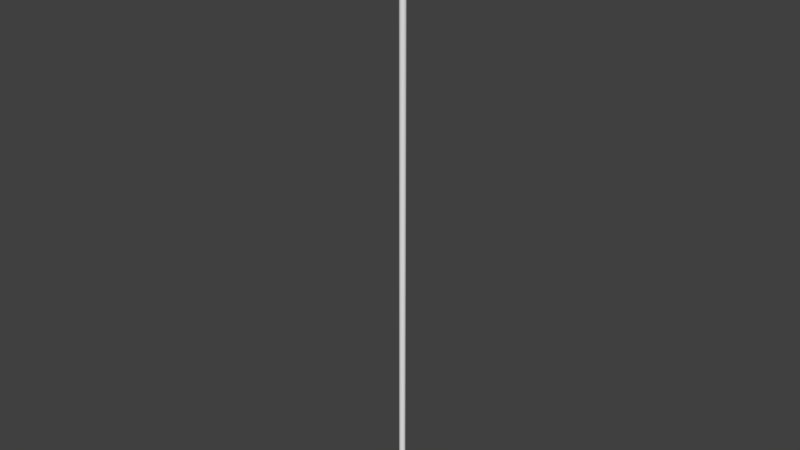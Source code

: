 # Source: Pipe_and_Valve.blend  (saved by Blender 2.78.0; exported with 4.5.12 LTS)
import bpy
from mathutils import Matrix  # noqa: F401  (used for matrix-valued properties, if any)

bpy.ops.wm.read_factory_settings(use_empty=True)
scene = bpy.context.scene
scene.name = 'Scene'

# ---- collections
col_collection_1 = bpy.data.collections.new('Collection 1'); scene.collection.children.link(col_collection_1)

# ---- materials (node trees are filled in below, after node groups)
mat_steel = bpy.data.materials.new('Steel')
mat_steel.alpha_threshold = 0.0
mat_steel.use_transparent_shadow = False
mat_steel.roughness = 0.5
mat_blue_valve = bpy.data.materials.new('Blue Valve')
mat_blue_valve.alpha_threshold = 0.0
mat_blue_valve.use_transparent_shadow = False
mat_blue_valve.diffuse_color = (0.0, 0.03283, 0.3844, 1.0)
mat_blue_valve.roughness = 0.5

# ---- material node trees

# ---- world
world_world = bpy.data.worlds.new('World'); scene.world = world_world
world_world.color = (0.05088, 0.05088, 0.05088)
world_world.use_sun_shadow = False
world_world.sun_shadow_jitter_overblur = 0.0
world_world.cycles.sampling_method = 'MANUAL'

# ---- meshes
me_cylinder_005 = bpy.data.meshes.new('Cylinder.005')
me_cylinder_005.from_pydata([(0.0, 1.0, -1.0), (0.0, 1.0, 1.0), (0.1951, 0.9808, -1.0), (0.1951, 0.9808, 1.0), (0.3827, 0.9239, -1.0), (0.3827, 0.9239, 1.0), (0.5556, 0.8315, -1.0), (0.5556, 0.8315, 1.0), (0.7071, 0.7071, -1.0), (0.7071, 0.7071, 1.0), (0.8315, 0.5556, -1.0), (0.8315, 0.5556, 1.0), (0.9239, 0.3827, -1.0), (0.9239, 0.3827, 1.0), (0.9808, 0.1951, -1.0), (0.9808, 0.1951, 1.0), (1.0, 7.55e-08, -1.0), (1.0, 7.55e-08, 1.0), (0.9808, -0.1951, -1.0), (0.9808, -0.1951, 1.0), (0.9239, -0.3827, -1.0), (0.9239, -0.3827, 1.0), (0.8315, -0.5556, -1.0), (0.8315, -0.5556, 1.0), (0.7071, -0.7071, -1.0), (0.7071, -0.7071, 1.0), (0.5556, -0.8315, -1.0), (0.5556, -0.8315, 1.0), (0.3827, -0.9239, -1.0), (0.3827, -0.9239, 1.0), (0.1951, -0.9808, -1.0), (0.1951, -0.9808, 1.0), (-3.258e-07, -1.0, -1.0), (-3.258e-07, -1.0, 1.0), (-0.1951, -0.9808, -1.0), (-0.1951, -0.9808, 1.0), (-0.3827, -0.9239, -1.0), (-0.3827, -0.9239, 1.0), (-0.5556, -0.8315, -1.0), (-0.5556, -0.8315, 1.0), (-0.7071, -0.7071, -1.0), (-0.7071, -0.7071, 1.0), (-0.8315, -0.5556, -1.0), (-0.8315, -0.5556, 1.0), (-0.9239, -0.3827, -1.0), (-0.9239, -0.3827, 1.0), (-0.9808, -0.1951, -1.0), (-0.9808, -0.1951, 1.0), (-1.0, 9.656e-07, -1.0), (-1.0, 9.656e-07, 1.0), (-0.9808, 0.1951, -1.0), (-0.9808, 0.1951, 1.0), (-0.9239, 0.3827, -1.0), (-0.9239, 0.3827, 1.0), (-0.8315, 0.5556, -1.0), (-0.8315, 0.5556, 1.0), (-0.7071, 0.7071, -1.0), (-0.7071, 0.7071, 1.0), (-0.5556, 0.8315, -1.0), (-0.5556, 0.8315, 1.0), (-0.3827, 0.9239, -1.0), (-0.3827, 0.9239, 1.0), (-0.1951, 0.9808, -1.0), (-0.1951, 0.9808, 1.0), (0.0, 1.0, -1.0), (0.1951, 0.9808, -1.0), (0.1951, 0.9808, 1.0), (0.0, 1.0, 1.0), (0.3827, 0.9239, -1.0), (0.3827, 0.9239, 1.0), (0.5556, 0.8315, -1.0), (0.5556, 0.8315, 1.0), (0.7071, 0.7071, -1.0), (0.7071, 0.7071, 1.0), (0.8315, 0.5556, -1.0), (0.8315, 0.5556, 1.0), (0.9239, 0.3827, -1.0), (0.9239, 0.3827, 1.0), (0.9808, 0.1951, -1.0), (0.9808, 0.1951, 1.0), (1.0, 7.55e-08, -1.0), (1.0, 7.55e-08, 1.0), (0.9808, -0.1951, -1.0), (0.9808, -0.1951, 1.0), (0.9239, -0.3827, -1.0), (0.9239, -0.3827, 1.0), (0.8315, -0.5556, -1.0), (0.8315, -0.5556, 1.0), (0.7071, -0.7071, -1.0), (0.7071, -0.7071, 1.0), (0.5556, -0.8315, -1.0), (0.5556, -0.8315, 1.0), (0.3827, -0.9239, -1.0), (0.3827, -0.9239, 1.0), (0.1951, -0.9808, -1.0), (0.1951, -0.9808, 1.0), (-3.258e-07, -1.0, -1.0), (-3.258e-07, -1.0, 1.0), (-0.1951, -0.9808, -1.0), (-0.1951, -0.9808, 1.0), (-0.3827, -0.9239, -1.0), (-0.3827, -0.9239, 1.0), (-0.5556, -0.8315, -1.0), (-0.5556, -0.8315, 1.0), (-0.7071, -0.7071, -1.0), (-0.7071, -0.7071, 1.0), (-0.8315, -0.5556, -1.0), (-0.8315, -0.5556, 1.0), (-0.9239, -0.3827, -1.0), (-0.9239, -0.3827, 1.0), (-0.9808, -0.1951, -1.0), (-0.9808, -0.1951, 1.0), (-1.0, 9.656e-07, -1.0), (-1.0, 9.656e-07, 1.0), (-0.9808, 0.1951, -1.0), (-0.9808, 0.1951, 1.0), (-0.9239, 0.3827, -1.0), (-0.9239, 0.3827, 1.0), (-0.8315, 0.5556, -1.0), (-0.8315, 0.5556, 1.0), (-0.7071, 0.7071, -1.0), (-0.7071, 0.7071, 1.0), (-0.5556, 0.8315, -1.0), (-0.5556, 0.8315, 1.0), (-0.3827, 0.9239, -1.0), (-0.3827, 0.9239, 1.0), (-0.1951, 0.9808, -1.0), (-0.1951, 0.9808, 1.0)], [], [(64, 67, 66, 65), (65, 66, 69, 68), (68, 69, 71, 70), (70, 71, 73, 72), (72, 73, 75, 74), (74, 75, 77, 76), (76, 77, 79, 78), (78, 79, 81, 80), (80, 81, 83, 82), (82, 83, 85, 84), (84, 85, 87, 86), (86, 87, 89, 88), (88, 89, 91, 90), (90, 91, 93, 92), (92, 93, 95, 94), (94, 95, 97, 96), (96, 97, 99, 98), (98, 99, 101, 100), (100, 101, 103, 102), (102, 103, 105, 104), (104, 105, 107, 106), (106, 107, 109, 108), (108, 109, 111, 110), (110, 111, 113, 112), (112, 113, 115, 114), (114, 115, 117, 116), (116, 117, 119, 118), (118, 119, 121, 120), (120, 121, 123, 122), (122, 123, 125, 124), (3, 1, 127, 61, 59, 57, 55, 53, 51, 49, 47, 45, 43, 41, 39, 37, 35, 33, 31, 29, 27, 25, 23, 21, 19, 17, 15, 13, 11, 9, 7, 5), (124, 125, 63, 126), (126, 63, 67, 64), (0, 2, 4, 6, 8, 10, 12, 14, 16, 18, 20, 22, 24, 26, 28, 30, 32, 34, 36, 38, 40, 42, 44, 46, 48, 50, 52, 54, 56, 58, 60, 62)])
me_cylinder_005.polygons.foreach_set('use_smooth', [True] * 34)
me_cylinder_005.materials.append(mat_steel)
me_cylinder_005.use_remesh_preserve_volume = False
me_cylinder_005.use_remesh_preserve_attributes = False
me_cylinder_005.use_mirror_vertex_groups = False
me_cylinder_005.update()
me_cylinder = bpy.data.meshes.new('Cylinder')
me_cylinder.from_pydata([(0.0, 1.0, -1.0), (0.0, 1.0, 1.0), (0.1951, 0.9808, -1.0), (0.1951, 0.9808, 1.0), (0.3827, 0.9239, -1.0), (0.3827, 0.9239, 1.0), (0.5556, 0.8315, -1.0), (0.5556, 0.8315, 1.0), (0.7071, 0.7071, -1.0), (0.7071, 0.7071, 1.0), (0.8315, 0.5556, -1.0), (0.8315, 0.5556, 1.0), (0.9239, 0.3827, -1.0), (0.9239, 0.3827, 1.0), (0.9808, 0.1951, -1.0), (0.9808, 0.1951, 1.0), (1.0, 7.55e-08, -1.0), (1.0, 7.55e-08, 1.0), (0.9808, -0.1951, -1.0), (0.9808, -0.1951, 1.0), (0.9239, -0.3827, -1.0), (0.9239, -0.3827, 1.0), (0.8315, -0.5556, -1.0), (0.8315, -0.5556, 1.0), (0.7071, -0.7071, -1.0), (0.7071, -0.7071, 1.0), (0.5556, -0.8315, -1.0), (0.5556, -0.8315, 1.0), (0.3827, -0.9239, -1.0), (0.3827, -0.9239, 1.0), (0.1951, -0.9808, -1.0), (0.1951, -0.9808, 1.0), (-3.258e-07, -1.0, -1.0), (-3.258e-07, -1.0, 1.0), (-0.1951, -0.9808, -1.0), (-0.1951, -0.9808, 1.0), (-0.3827, -0.9239, -1.0), (-0.3827, -0.9239, 1.0), (-0.5556, -0.8315, -1.0), (-0.5556, -0.8315, 1.0), (-0.7071, -0.7071, -1.0), (-0.7071, -0.7071, 1.0), (-0.8315, -0.5556, -1.0), (-0.8315, -0.5556, 1.0), (-0.9239, -0.3827, -1.0), (-0.9239, -0.3827, 1.0), (-0.9808, -0.1951, -1.0), (-0.9808, -0.1951, 1.0), (-1.0, 9.656e-07, -1.0), (-1.0, 9.656e-07, 1.0), (-0.9808, 0.1951, -1.0), (-0.9808, 0.1951, 1.0), (-0.9239, 0.3827, -1.0), (-0.9239, 0.3827, 1.0), (-0.8315, 0.5556, -1.0), (-0.8315, 0.5556, 1.0), (-0.7071, 0.7071, -1.0), (-0.7071, 0.7071, 1.0), (-0.5556, 0.8315, -1.0), (-0.5556, 0.8315, 1.0), (-0.3827, 0.9239, -1.0), (-0.3827, 0.9239, 1.0), (-0.1951, 0.9808, -1.0), (-0.1951, 0.9808, 1.0), (-7.018, 0.0, 3.145e-14), (-6.925, 1.129e-09, -0.5667), (-6.673, -2.809e-10, -0.9766), (-6.332, 0.0, -1.12), (-5.997, 0.0, -0.9625), (-5.755, 0.0, -0.5527), (-5.667, 0.0, 2.507e-14), (-5.755, 0.0, 0.5527), (-5.997, -5.558e-10, 0.9625), (-6.332, 0.0, 1.12), (-6.673, 0.0, 0.9766), (-6.925, 1.129e-09, 0.5667), (-6.958, -0.916, 3.118e-14), (-6.866, -0.9039, -0.5667), (-6.616, -0.871, -0.9766), (-6.278, -0.8265, -1.12), (-5.946, -0.7828, -0.9625), (-5.705, -0.7511, -0.5527), (-5.618, -0.7396, 2.486e-14), (-5.705, -0.7511, 0.5527), (-5.946, -0.7828, 0.9625), (-6.278, -0.8265, 1.12), (-6.616, -0.871, 0.9766), (-6.866, -0.9039, 0.5667), (-6.779, -1.816, 3.038e-14), (-6.689, -1.792, -0.5667), (-6.445, -1.727, -0.9766), (-6.117, -1.639, -1.12), (-5.793, -1.552, -0.9625), (-5.558, -1.489, -0.5527), (-5.473, -1.467, 2.421e-14), (-5.558, -1.489, 0.5527), (-5.793, -1.552, 0.9625), (-6.117, -1.639, 1.12), (-6.445, -1.727, 0.9766), (-6.689, -1.792, 0.5667), (-6.484, -2.686, 2.906e-14), (-6.398, -2.65, -0.5667), (-6.165, -2.554, -0.9766), (-5.85, -2.423, -1.12), (-5.54, -2.295, -0.9625), (-5.317, -2.202, -0.5527), (-5.235, -2.168, 2.314e-14), (-5.317, -2.202, 0.5527), (-5.54, -2.295, 0.9625), (-5.85, -2.423, 1.12), (-6.165, -2.554, 0.9766), (-6.398, -2.65, 0.5667), (-6.078, -3.509, 2.724e-14), (-5.997, -3.462, -0.5667), (-5.779, -3.336, -0.9766), (-5.484, -3.166, -1.12), (-5.193, -2.998, -0.9625), (-4.984, -2.877, -0.5527), (-4.907, -2.833, 2.167e-14), (-4.984, -2.877, 0.5527), (-5.193, -2.998, 0.9625), (-5.484, -3.166, 1.12), (-5.779, -3.336, 0.9766), (-5.997, -3.462, 0.5667), (-5.568, -4.272, 2.495e-14), (-5.494, -4.216, -0.5667), (-5.294, -4.062, -0.9766), (-5.024, -3.855, -1.12), (-4.758, -3.651, -0.9625), (-4.565, -3.503, -0.5527), (-4.496, -3.45, 1.982e-14), (-4.565, -3.503, 0.5527), (-4.758, -3.651, 0.9625), (-5.024, -3.855, 1.12), (-5.294, -4.062, 0.9766), (-5.494, -4.216, 0.5667), (-4.962, -4.962, 2.224e-14), (-4.897, -4.897, -0.5667), (-4.718, -4.718, -0.9766), (-4.478, -4.478, -1.12), (-4.24, -4.24, -0.9625), (-4.069, -4.069, -0.5527), (-4.007, -4.007, 1.763e-14), (-4.069, -4.069, 0.5527), (-4.24, -4.24, 0.9625), (-4.478, -4.478, 1.12), (-4.718, -4.718, 0.9766), (-4.897, -4.897, 0.5667), (-4.272, -5.568, 1.915e-14), (-4.216, -5.494, -0.5667), (-4.062, -5.294, -0.9766), (-3.855, -5.024, -1.12), (-3.651, -4.758, -0.9625), (-3.503, -4.565, -0.5527), (-3.45, -4.496, 1.514e-14), (-3.503, -4.565, 0.5527), (-3.651, -4.758, 0.9625), (-3.855, -5.024, 1.12), (-4.062, -5.294, 0.9766), (-4.216, -5.494, 0.5667), (-3.509, -6.078, 1.572e-14), (-3.462, -5.997, -0.5667), (-3.336, -5.779, -0.9766), (-3.166, -5.484, -1.12), (-2.998, -5.193, -0.9625), (-2.877, -4.984, -0.5527), (-2.833, -4.907, 1.238e-14), (-2.877, -4.984, 0.5527), (-2.998, -5.193, 0.9625), (-3.166, -5.484, 1.12), (-3.336, -5.779, 0.9766), (-3.462, -5.997, 0.5667), (-2.686, -6.484, 1.204e-14), (-2.65, -6.398, -0.5667), (-2.554, -6.165, -0.9766), (-2.423, -5.85, -1.12), (-2.295, -5.54, -0.9625), (-2.202, -5.317, -0.5527), (-2.169, -5.235, 9.396e-15), (-2.202, -5.317, 0.5527), (-2.295, -5.54, 0.9625), (-2.423, -5.85, 1.12), (-2.554, -6.165, 0.9766), (-2.65, -6.398, 0.5667), (-1.816, -6.779, 8.14e-15), (-1.792, -6.689, -0.5667), (-1.727, -6.445, -0.9766), (-1.639, -6.117, -1.12), (-1.552, -5.793, -0.9625), (-1.489, -5.558, -0.5527), (-1.467, -5.473, 6.251e-15), (-1.489, -5.558, 0.5527), (-1.552, -5.793, 0.9625), (-1.639, -6.117, 1.12), (-1.727, -6.445, 0.9766), (-1.792, -6.689, 0.5667), (-0.916, -6.958, 4.105e-15), (-0.9039, -6.866, -0.5667), (-0.871, -6.616, -0.9766), (-0.8265, -6.278, -1.12), (-0.7828, -5.946, -0.9625), (-0.7511, -5.705, -0.5527), (-0.7396, -5.618, 2.993e-15), (-0.7511, -5.705, 0.5527), (-0.7828, -5.946, 0.9625), (-0.8265, -6.278, 1.12), (-0.871, -6.616, 0.9766), (-0.9039, -6.866, 0.5667), (-4.504e-07, -7.018, 2.019e-21), (-7.786e-07, -6.925, -0.5667), (-7.56e-07, -6.673, -0.9766), (-5.408e-07, -6.332, -1.12), (-5.626e-07, -5.997, -0.9625), (-3.78e-07, -5.755, -0.5527), (-5.493e-07, -5.667, -3.218e-16), (-3.78e-07, -5.755, 0.5527), (-5.629e-07, -5.997, 0.9625), (-5.408e-07, -6.332, 1.12), (-7.56e-07, -6.673, 0.9766), (-7.786e-07, -6.925, 0.5667), (0.916, -6.958, -4.105e-15), (0.9039, -6.866, -0.5667), (0.871, -6.616, -0.9766), (0.8265, -6.278, -1.12), (0.7828, -5.946, -0.9625), (0.7511, -5.705, -0.5527), (0.7396, -5.618, -3.636e-15), (0.7511, -5.705, 0.5527), (0.7828, -5.946, 0.9625), (0.8265, -6.278, 1.12), (0.871, -6.616, 0.9766), (0.9039, -6.866, 0.5667), (1.816, -6.779, -8.14e-15), (1.792, -6.689, -0.5667), (1.727, -6.445, -0.9766), (1.639, -6.117, -1.12), (1.552, -5.793, -0.9625), (1.489, -5.558, -0.5527), (1.467, -5.473, -6.894e-15), (1.489, -5.558, 0.5527), (1.552, -5.793, 0.9625), (1.639, -6.117, 1.12), (1.727, -6.445, 0.9766), (1.792, -6.689, 0.5667), (2.686, -6.484, -1.204e-14), (2.65, -6.398, -0.5667), (2.554, -6.165, -0.9766), (2.423, -5.85, -1.12), (2.295, -5.54, -0.9625), (2.202, -5.317, -0.5527), (2.169, -5.235, -1.004e-14), (2.202, -5.317, 0.5527), (2.295, -5.54, 0.9625), (2.423, -5.85, 1.12), (2.554, -6.165, 0.9766), (2.65, -6.398, 0.5667), (3.509, -6.078, -1.572e-14), (3.462, -5.997, -0.5667), (3.336, -5.779, -0.9766), (3.166, -5.484, -1.12), (2.998, -5.193, -0.9625), (2.877, -4.984, -0.5527), (2.833, -4.907, -1.302e-14), (2.877, -4.984, 0.5527), (2.998, -5.193, 0.9625), (3.166, -5.484, 1.12), (3.336, -5.779, 0.9766), (3.462, -5.997, 0.5667), (4.272, -5.568, -1.915e-14), (4.216, -5.494, -0.5667), (4.062, -5.294, -0.9766), (3.855, -5.024, -1.12), (3.651, -4.758, -0.9625), (3.503, -4.565, -0.5527), (3.45, -4.496, -1.578e-14), (3.503, -4.565, 0.5527), (3.651, -4.758, 0.9625), (3.855, -5.024, 1.12), (4.062, -5.294, 0.9766), (4.216, -5.494, 0.5667), (4.962, -4.962, -2.224e-14), (4.897, -4.897, -0.5667), (4.718, -4.718, -0.9766), (4.478, -4.478, -1.12), (4.24, -4.24, -0.9625), (4.069, -4.069, -0.5527), (4.007, -4.007, -1.828e-14), (4.069, -4.069, 0.5527), (4.24, -4.24, 0.9625), (4.478, -4.478, 1.12), (4.718, -4.718, 0.9766), (4.897, -4.897, 0.5667), (5.568, -4.272, -2.495e-14), (5.494, -4.216, -0.5667), (5.294, -4.062, -0.9766), (5.024, -3.855, -1.12), (4.758, -3.651, -0.9625), (4.565, -3.503, -0.5527), (4.496, -3.45, -2.047e-14), (4.565, -3.503, 0.5527), (4.758, -3.651, 0.9625), (5.024, -3.855, 1.12), (5.294, -4.062, 0.9766), (5.494, -4.216, 0.5667), (6.078, -3.509, -2.724e-14), (5.997, -3.462, -0.5667), (5.779, -3.336, -0.9766), (5.484, -3.166, -1.12), (5.193, -2.998, -0.9625), (4.984, -2.877, -0.5527), (4.907, -2.833, -2.231e-14), (4.984, -2.877, 0.5527), (5.193, -2.998, 0.9625), (5.484, -3.166, 1.12), (5.779, -3.336, 0.9766), (5.997, -3.462, 0.5667), (6.484, -2.686, -2.906e-14), (6.398, -2.65, -0.5667), (6.165, -2.554, -0.9766), (5.85, -2.423, -1.12), (5.54, -2.295, -0.9625), (5.317, -2.202, -0.5527), (5.235, -2.168, -2.378e-14), (5.317, -2.202, 0.5527), (5.54, -2.295, 0.9625), (5.85, -2.423, 1.12), (6.165, -2.554, 0.9766), (6.398, -2.65, 0.5667), (6.779, -1.816, -3.038e-14), (6.689, -1.792, -0.5667), (6.445, -1.727, -0.9766), (6.117, -1.639, -1.12), (5.793, -1.552, -0.9625), (5.558, -1.489, -0.5527), (5.473, -1.467, -2.485e-14), (5.558, -1.489, 0.5527), (5.793, -1.552, 0.9625), (6.117, -1.639, 1.12), (6.445, -1.727, 0.9766), (6.689, -1.792, 0.5667), (6.958, -0.916, -3.118e-14), (6.866, -0.9039, -0.5667), (6.616, -0.871, -0.9766), (6.278, -0.8265, -1.12), (5.946, -0.7828, -0.9625), (5.705, -0.7511, -0.5527), (5.618, -0.7396, -2.55e-14), (5.705, -0.7511, 0.5527), (5.946, -0.7828, 0.9625), (6.278, -0.8265, 1.12), (6.616, -0.871, 0.9766), (6.866, -0.9039, 0.5667), (7.018, -6.546e-07, -3.145e-14), (6.925, -6.395e-07, -0.5667), (6.673, -6.03e-07, -0.9766), (6.332, -5.542e-07, -1.12), (5.997, -5.052e-07, -0.9625), (5.755, -4.654e-07, -0.5527), (5.667, -4.557e-07, -2.572e-14), (5.755, -4.654e-07, 0.5527), (5.997, -5.052e-07, 0.9625), (6.332, -5.542e-07, 1.12), (6.673, -6.035e-07, 0.9766), (6.925, -6.395e-07, 0.5667), (6.958, 0.916, -3.118e-14), (6.866, 0.9039, -0.5667), (6.616, 0.871, -0.9766), (6.278, 0.8265, -1.12), (5.946, 0.7828, -0.9625), (5.705, 0.7511, -0.5527), (5.618, 0.7396, -2.55e-14), (5.705, 0.7511, 0.5527), (5.946, 0.7828, 0.9625), (6.278, 0.8265, 1.12), (6.616, 0.871, 0.9766), (6.866, 0.9039, 0.5667), (6.779, 1.816, -3.038e-14), (6.689, 1.792, -0.5667), (6.445, 1.727, -0.9766), (6.117, 1.639, -1.12), (5.793, 1.552, -0.9625), (5.558, 1.489, -0.5527), (5.473, 1.467, -2.485e-14), (5.558, 1.489, 0.5527), (5.793, 1.552, 0.9625), (6.117, 1.639, 1.12), (6.445, 1.727, 0.9766), (6.689, 1.792, 0.5667), (6.484, 2.686, -2.906e-14), (6.398, 2.65, -0.5667), (6.165, 2.554, -0.9766), (5.85, 2.423, -1.12), (5.54, 2.295, -0.9625), (5.317, 2.202, -0.5527), (5.235, 2.168, -2.378e-14), (5.317, 2.202, 0.5527), (5.54, 2.295, 0.9625), (5.85, 2.423, 1.12), (6.165, 2.554, 0.9766), (6.398, 2.65, 0.5667), (6.078, 3.509, -2.724e-14), (5.997, 3.462, -0.5667), (5.779, 3.336, -0.9766), (5.484, 3.166, -1.12), (5.193, 2.998, -0.9625), (4.984, 2.877, -0.5527), (4.907, 2.833, -2.231e-14), (4.984, 2.877, 0.5527), (5.193, 2.998, 0.9625), (5.484, 3.166, 1.12), (5.779, 3.336, 0.9766), (5.997, 3.462, 0.5667), (5.568, 4.272, -2.495e-14), (5.494, 4.216, -0.5667), (5.294, 4.062, -0.9766), (5.024, 3.855, -1.12), (4.758, 3.651, -0.9625), (4.565, 3.503, -0.5527), (4.496, 3.45, -2.047e-14), (4.565, 3.503, 0.5527), (4.758, 3.651, 0.9625), (5.024, 3.855, 1.12), (5.294, 4.062, 0.9766), (5.494, 4.216, 0.5667), (4.962, 4.962, -2.224e-14), (4.897, 4.897, -0.5667), (4.718, 4.718, -0.9766), (4.478, 4.478, -1.12), (4.24, 4.24, -0.9625), (4.069, 4.069, -0.5527), (4.007, 4.007, -1.828e-14), (4.069, 4.069, 0.5527), (4.24, 4.24, 0.9625), (4.478, 4.478, 1.12), (4.718, 4.718, 0.9766), (4.897, 4.897, 0.5667), (4.272, 5.568, -1.915e-14), (4.216, 5.494, -0.5667), (4.062, 5.294, -0.9766), (3.855, 5.024, -1.12), (3.651, 4.758, -0.9625), (3.503, 4.565, -0.5527), (3.45, 4.496, -1.578e-14), (3.503, 4.565, 0.5527), (3.651, 4.758, 0.9625), (3.855, 5.024, 1.12), (4.062, 5.294, 0.9766), (4.216, 5.494, 0.5667), (3.509, 6.078, -1.572e-14), (3.462, 5.997, -0.5667), (3.336, 5.779, -0.9766), (3.166, 5.484, -1.12), (2.998, 5.193, -0.9625), (2.877, 4.984, -0.5527), (2.833, 4.907, -1.302e-14), (2.877, 4.984, 0.5527), (2.998, 5.193, 0.9625), (3.166, 5.484, 1.12), (3.336, 5.779, 0.9766), (3.462, 5.997, 0.5667), (2.686, 6.484, -1.204e-14), (2.65, 6.398, -0.5667), (2.554, 6.165, -0.9766), (2.423, 5.85, -1.12), (2.295, 5.54, -0.9625), (2.202, 5.317, -0.5527), (2.169, 5.235, -1.004e-14), (2.202, 5.317, 0.5527), (2.295, 5.54, 0.9625), (2.423, 5.85, 1.12), (2.554, 6.165, 0.9766), (2.65, 6.398, 0.5667), (1.816, 6.779, -8.14e-15), (1.792, 6.689, -0.5667), (1.727, 6.445, -0.9766), (1.639, 6.117, -1.12), (1.552, 5.793, -0.9625), (1.489, 5.558, -0.5527), (1.467, 5.473, -6.894e-15), (1.489, 5.558, 0.5527), (1.552, 5.793, 0.9625), (1.639, 6.117, 1.12), (1.727, 6.445, 0.9766), (1.792, 6.689, 0.5667), (0.916, 6.958, -4.105e-15), (0.9039, 6.866, -0.5667), (0.871, 6.616, -0.9766), (0.8265, 6.278, -1.12), (0.7828, 5.946, -0.9625), (0.7511, 5.705, -0.5527), (0.7396, 5.618, -3.636e-15), (0.7511, 5.705, 0.5527), (0.7828, 5.946, 0.9625), (0.8265, 6.278, 1.12), (0.871, 6.616, 0.9766), (0.9039, 6.866, 0.5667), (-6.79e-07, 7.018, 3.043e-21), (-1.06e-06, 6.925, -0.5667), (-9.946e-07, 6.673, -0.9766), (-5.941e-07, 6.332, -1.12), (-4.281e-07, 5.997, -0.9625), (-3.774e-08, 5.755, -0.5527), (-1.086e-07, 5.667, -3.218e-16), (-3.774e-08, 5.755, 0.5527), (-4.278e-07, 5.997, 0.9625), (-5.941e-07, 6.332, 1.12), (-9.943e-07, 6.673, 0.9766), (-1.06e-06, 6.925, 0.5667), (-0.916, 6.958, 4.105e-15), (-0.9039, 6.866, -0.5667), (-0.871, 6.616, -0.9766), (-0.8265, 6.278, -1.12), (-0.7828, 5.946, -0.9625), (-0.7511, 5.705, -0.5527), (-0.7396, 5.618, 2.993e-15), (-0.7511, 5.705, 0.5527), (-0.7828, 5.946, 0.9625), (-0.8265, 6.278, 1.12), (-0.871, 6.616, 0.9766), (-0.9039, 6.866, 0.5667), (-1.816, 6.779, 8.14e-15), (-1.792, 6.689, -0.5667), (-1.727, 6.445, -0.9766), (-1.639, 6.117, -1.12), (-1.552, 5.793, -0.9625), (-1.489, 5.558, -0.5527), (-1.467, 5.473, 6.251e-15), (-1.489, 5.558, 0.5527), (-1.552, 5.793, 0.9625), (-1.639, 6.117, 1.12), (-1.727, 6.445, 0.9766), (-1.792, 6.689, 0.5667), (-2.686, 6.484, 1.204e-14), (-2.65, 6.398, -0.5667), (-2.554, 6.165, -0.9766), (-2.423, 5.85, -1.12), (-2.295, 5.54, -0.9625), (-2.202, 5.317, -0.5527), (-2.169, 5.235, 9.396e-15), (-2.202, 5.317, 0.5527), (-2.295, 5.54, 0.9625), (-2.423, 5.85, 1.12), (-2.554, 6.165, 0.9766), (-2.65, 6.398, 0.5667), (-3.509, 6.078, 1.572e-14), (-3.462, 5.997, -0.5667), (-3.336, 5.779, -0.9766), (-3.166, 5.484, -1.12), (-2.998, 5.193, -0.9625), (-2.877, 4.984, -0.5527), (-2.833, 4.907, 1.238e-14), (-2.877, 4.984, 0.5527), (-2.998, 5.193, 0.9625), (-3.166, 5.484, 1.12), (-3.336, 5.779, 0.9766), (-3.462, 5.997, 0.5667), (-4.272, 5.568, 1.915e-14), (-4.216, 5.494, -0.5667), (-4.062, 5.294, -0.9766), (-3.855, 5.024, -1.12), (-3.651, 4.758, -0.9625), (-3.503, 4.565, -0.5527), (-3.45, 4.496, 1.514e-14), (-3.503, 4.565, 0.5527), (-3.651, 4.758, 0.9625), (-3.855, 5.024, 1.12), (-4.062, 5.294, 0.9766), (-4.216, 5.494, 0.5667), (-4.962, 4.962, 2.224e-14), (-4.897, 4.897, -0.5667), (-4.718, 4.718, -0.9766), (-4.478, 4.478, -1.12), (-4.24, 4.24, -0.9625), (-4.069, 4.069, -0.5527), (-4.007, 4.007, 1.763e-14), (-4.069, 4.069, 0.5527), (-4.24, 4.24, 0.9625), (-4.478, 4.478, 1.12), (-4.718, 4.718, 0.9766), (-4.897, 4.897, 0.5667), (-5.568, 4.272, 2.495e-14), (-5.494, 4.216, -0.5667), (-5.294, 4.062, -0.9766), (-5.024, 3.855, -1.12), (-4.758, 3.651, -0.9625), (-4.565, 3.503, -0.5527), (-4.496, 3.45, 1.982e-14), (-4.565, 3.503, 0.5527), (-4.758, 3.651, 0.9625), (-5.024, 3.855, 1.12), (-5.294, 4.062, 0.9766), (-5.494, 4.216, 0.5667), (-6.078, 3.509, 2.724e-14), (-5.997, 3.462, -0.5667), (-5.779, 3.336, -0.9766), (-5.484, 3.166, -1.12), (-5.193, 2.998, -0.9625), (-4.984, 2.877, -0.5527), (-4.907, 2.833, 2.167e-14), (-4.984, 2.877, 0.5527), (-5.193, 2.998, 0.9625), (-5.484, 3.166, 1.12), (-5.779, 3.336, 0.9766), (-5.997, 3.462, 0.5667), (-6.484, 2.686, 2.906e-14), (-6.398, 2.65, -0.5667), (-6.165, 2.554, -0.9766), (-5.85, 2.423, -1.12), (-5.54, 2.295, -0.9625), (-5.317, 2.202, -0.5527), (-5.235, 2.169, 2.314e-14), (-5.317, 2.202, 0.5527), (-5.54, 2.295, 0.9625), (-5.85, 2.423, 1.12), (-6.165, 2.554, 0.9766), (-6.398, 2.65, 0.5667), (-6.779, 1.816, 3.038e-14), (-6.689, 1.792, -0.5667), (-6.445, 1.727, -0.9766), (-6.117, 1.639, -1.12), (-5.793, 1.552, -0.9625), (-5.558, 1.489, -0.5527), (-5.473, 1.467, 2.421e-14), (-5.558, 1.489, 0.5527), (-5.793, 1.552, 0.9625), (-6.117, 1.639, 1.12), (-6.445, 1.727, 0.9766), (-6.689, 1.792, 0.5667), (-6.958, 0.916, 3.118e-14), (-6.866, 0.9039, -0.5667), (-6.616, 0.871, -0.9766), (-6.278, 0.8265, -1.12), (-5.946, 0.7828, -0.9625), (-5.705, 0.7511, -0.5527), (-5.618, 0.7396, 2.486e-14), (-5.705, 0.7511, 0.5527), (-5.946, 0.7828, 0.9625), (-6.278, 0.8265, 1.12), (-6.616, 0.871, 0.9766), (-6.866, 0.9039, 0.5667), (0.5128, 0.1265, 4.237e-08), (-2.658, 5.619, -1.873e-07), (0.5044, 0.1217, -0.164), (-2.667, 5.614, -0.164), (0.4794, 0.1072, -0.3218), (-2.692, 5.6, -0.3218), (0.4388, 0.08378, -0.4671), (-2.732, 5.576, -0.4671), (0.3841, 0.05223, -0.5945), (-2.787, 5.545, -0.5945), (0.3175, 0.01379, -0.6991), (-2.854, 5.506, -0.6991), (0.2416, -0.03007, -0.7768), (-2.93, 5.462, -0.7768), (0.1591, -0.07766, -0.8246), (-3.012, 5.415, -0.8246), (0.07341, -0.1272, -0.8408), (-3.098, 5.365, -0.8408), (-0.01231, -0.1766, -0.8246), (-3.183, 5.316, -0.8246), (-0.09474, -0.2242, -0.7768), (-3.266, 5.268, -0.7768), (-0.1707, -0.2681, -0.6991), (-3.342, 5.224, -0.6991), (-0.2373, -0.3065, -0.5945), (-3.408, 5.186, -0.5945), (-0.2919, -0.3381, -0.4671), (-3.463, 5.154, -0.4671), (-0.3325, -0.3615, -0.3218), (-3.504, 5.131, -0.3218), (-0.3575, -0.376, -0.164), (-3.529, 5.117, -0.164), (-0.366, -0.3808, 2.527e-07), (-3.537, 5.112, 2.298e-08), (-0.3575, -0.376, 0.164), (-3.529, 5.117, 0.164), (-0.3325, -0.3615, 0.3218), (-3.504, 5.131, 0.3218), (-0.2919, -0.3381, 0.4671), (-3.463, 5.154, 0.4671), (-0.2373, -0.3065, 0.5945), (-3.408, 5.186, 0.5945), (-0.1707, -0.2681, 0.6991), (-3.342, 5.224, 0.6991), (-0.09474, -0.2242, 0.7768), (-3.266, 5.268, 0.7768), (-0.01231, -0.1766, 0.8246), (-3.183, 5.316, 0.8246), (0.07341, -0.1272, 0.8408), (-3.098, 5.365, 0.8408), (0.1591, -0.07766, 0.8246), (-3.012, 5.415, 0.8246), (0.2416, -0.03007, 0.7768), (-2.93, 5.462, 0.7768), (0.3175, 0.01379, 0.6991), (-2.854, 5.506, 0.6991), (0.3841, 0.05223, 0.5945), (-2.787, 5.545, 0.5945), (0.4388, 0.08378, 0.4671), (-2.732, 5.576, 0.4671), (0.4794, 0.1072, 0.3218), (-2.692, 5.6, 0.3218), (0.5044, 0.1217, 0.164), (-2.667, 5.614, 0.164), (8.941e-08, -0.7167, -0.1581), (8.941e-08, -0.7167, -6.17), (-0.1398, -0.7029, -0.1581), (-0.1398, -0.7029, -6.17), (-0.2743, -0.6621, -0.1581), (-0.2743, -0.6621, -6.17), (-0.3982, -0.5959, -0.1581), (-0.3982, -0.5959, -6.17), (-0.5068, -0.5068, -0.1581), (-0.5068, -0.5068, -6.17), (-0.5959, -0.3982, -0.1581), (-0.5959, -0.3982, -6.17), (-0.6621, -0.2743, -0.1581), (-0.6621, -0.2743, -6.17), (-0.7029, -0.1398, -0.1581), (-0.7029, -0.1398, -6.17), (-0.7167, -5.411e-08, -0.1581), (-0.7167, -5.411e-08, -6.17), (-0.7029, 0.1398, -0.1581), (-0.7029, 0.1398, -6.17), (-0.6621, 0.2743, -0.1581), (-0.6621, 0.2743, -6.17), (-0.5959, 0.3982, -0.1581), (-0.5959, 0.3982, -6.17), (-0.5068, 0.5068, -0.1581), (-0.5068, 0.5068, -6.17), (-0.3982, 0.5959, -0.1581), (-0.3982, 0.5959, -6.17), (-0.2743, 0.6621, -0.1581), (-0.2743, 0.6621, -6.17), (-0.1398, 0.7029, -0.1581), (-0.1398, 0.7029, -6.17), (3.229e-07, 0.7167, -0.1581), (3.229e-07, 0.7167, -6.17), (0.1398, 0.7029, -0.1581), (0.1398, 0.7029, -6.17), (0.2743, 0.6621, -0.1581), (0.2743, 0.6621, -6.17), (0.3982, 0.5959, -0.1581), (0.3982, 0.5959, -6.17), (0.5068, 0.5068, -0.1581), (0.5068, 0.5068, -6.17), (0.5959, 0.3982, -0.1581), (0.5959, 0.3982, -6.17), (0.6621, 0.2743, -0.1581), (0.6621, 0.2743, -6.17), (0.7029, 0.1398, -0.1581), (0.7029, 0.1398, -6.17), (0.7167, -6.92e-07, -0.1581), (0.7167, -6.92e-07, -6.17), (0.7029, -0.1398, -0.1581), (0.7029, -0.1398, -6.17), (0.6621, -0.2743, -0.1581), (0.6621, -0.2743, -6.17), (0.5959, -0.3982, -0.1581), (0.5959, -0.3982, -6.17), (0.5068, -0.5068, -0.1581), (0.5068, -0.5068, -6.17), (0.3982, -0.5959, -0.1581), (0.3982, -0.5959, -6.17), (0.2743, -0.6621, -0.1581), (0.2743, -0.6621, -6.17), (0.1398, -0.7029, -0.1581), (0.1398, -0.7029, -6.17), (-0.3691, 0.3755, -2.129e-08), (-3.54, -5.117, -2.51e-07), (-0.3606, 0.3706, -0.164), (-3.532, -5.122, -0.164), (-0.3356, 0.3562, -0.3218), (-3.507, -5.136, -0.3218), (-0.295, 0.3327, -0.4671), (-3.466, -5.16, -0.4671), (-0.2404, 0.3012, -0.5945), (-3.411, -5.191, -0.5945), (-0.1738, 0.2627, -0.6991), (-3.345, -5.23, -0.6991), (-0.09782, 0.2189, -0.7768), (-3.269, -5.274, -0.7768), (-0.0154, 0.1713, -0.8246), (-3.186, -5.321, -0.8246), (0.07033, 0.1218, -0.8408), (-3.101, -5.371, -0.8408), (0.156, 0.07232, -0.8246), (-3.015, -5.42, -0.8246), (0.2385, 0.02473, -0.7768), (-2.933, -5.468, -0.7768), (0.3144, -0.01913, -0.6991), (-2.857, -5.512, -0.6991), (0.381, -0.05757, -0.5945), (-2.79, -5.55, -0.5945), (0.4357, -0.08912, -0.4671), (-2.735, -5.582, -0.4671), (0.4763, -0.1126, -0.3218), (-2.695, -5.605, -0.3218), (0.5013, -0.127, -0.164), (-2.67, -5.619, -0.164), (0.5097, -0.1319, 3.163e-07), (-2.661, -5.624, 8.664e-08), (0.5013, -0.127, 0.164), (-2.67, -5.619, 0.164), (0.4763, -0.1126, 0.3218), (-2.695, -5.605, 0.3218), (0.4357, -0.08912, 0.4671), (-2.735, -5.582, 0.4671), (0.381, -0.05757, 0.5945), (-2.79, -5.55, 0.5945), (0.3144, -0.01913, 0.6991), (-2.857, -5.512, 0.6991), (0.2385, 0.02473, 0.7768), (-2.933, -5.468, 0.7768), (0.156, 0.07232, 0.8246), (-3.015, -5.42, 0.8246), (0.07033, 0.1218, 0.8408), (-3.101, -5.371, 0.8408), (-0.0154, 0.1713, 0.8246), (-3.186, -5.321, 0.8246), (-0.09782, 0.2189, 0.7768), (-3.269, -5.274, 0.7768), (-0.1738, 0.2627, 0.6991), (-3.345, -5.23, 0.6991), (-0.2404, 0.3012, 0.5945), (-3.411, -5.191, 0.5945), (-0.295, 0.3327, 0.4671), (-3.466, -5.16, 0.4671), (-0.3356, 0.3562, 0.3218), (-3.507, -5.136, 0.3218), (-0.3606, 0.3706, 0.164), (-3.532, -5.122, 0.164), (-0.3812, -0.5074, -2.109e-08), (5.961, -0.5074, 4.383e-07), (-0.3812, -0.4976, -0.164), (5.961, -0.4976, -0.164), (-0.3812, -0.4688, -0.3218), (5.961, -0.4688, -0.3218), (-0.3812, -0.4219, -0.4671), (5.961, -0.4219, -0.4671), (-0.3812, -0.3588, -0.5945), (5.961, -0.3588, -0.5945), (-0.3812, -0.2819, -0.6991), (5.961, -0.2819, -0.6991), (-0.3812, -0.1942, -0.7768), (5.961, -0.1942, -0.7768), (-0.3812, -0.09898, -0.8246), (5.961, -0.09898, -0.8246), (-0.3812, -3.831e-08, -0.8408), (5.961, -3.831e-08, -0.8408), (-0.3812, 0.09898, -0.8246), (5.961, 0.09898, -0.8246), (-0.3812, 0.1942, -0.7768), (5.961, 0.1942, -0.7768), (-0.3812, 0.2819, -0.6991), (5.961, 0.2819, -0.6991), (-0.3812, 0.3588, -0.5945), (5.961, 0.3588, -0.5945), (-0.3812, 0.4219, -0.4671), (5.961, 0.4219, -0.4671), (-0.3812, 0.4688, -0.3218), (5.961, 0.4688, -0.3218), (-0.3812, 0.4976, -0.164), (5.961, 0.4976, -0.164), (-0.3812, 0.5074, 2.529e-07), (5.961, 0.5074, 7.123e-07), (-0.3812, 0.4976, 0.164), (5.961, 0.4976, 0.164), (-0.3812, 0.4688, 0.3218), (5.961, 0.4688, 0.3218), (-0.3812, 0.4219, 0.4671), (5.961, 0.4219, 0.4671), (-0.3812, 0.3588, 0.5945), (5.961, 0.3588, 0.5945), (-0.3812, 0.2819, 0.6991), (5.961, 0.2819, 0.6991), (-0.3812, 0.1942, 0.7768), (5.961, 0.1942, 0.7768), (-0.3812, 0.09898, 0.8246), (5.961, 0.09898, 0.8246), (-0.3812, -4.899e-07, 0.8408), (5.961, -4.899e-07, 0.8408), (-0.3812, -0.09898, 0.8246), (5.961, -0.09898, 0.8246), (-0.3812, -0.1942, 0.7768), (5.961, -0.1942, 0.7768), (-0.3812, -0.2819, 0.6991), (5.961, -0.2819, 0.6991), (-0.3812, -0.3588, 0.5945), (5.961, -0.3588, 0.5945), (-0.3812, -0.4219, 0.4671), (5.961, -0.4219, 0.4671), (-0.3812, -0.4688, 0.3218), (5.961, -0.4688, 0.3218), (-0.3812, -0.4976, 0.164), (5.961, -0.4976, 0.164), (0.0, 1.0, -1.0), (0.1951, 0.9808, -1.0), (0.1951, 0.9808, 1.0), (0.0, 1.0, 1.0), (0.3827, 0.9239, -1.0), (0.3827, 0.9239, 1.0), (0.5556, 0.8315, -1.0), (0.5556, 0.8315, 1.0), (0.7071, 0.7071, -1.0), (0.7071, 0.7071, 1.0), (0.8315, 0.5556, -1.0), (0.8315, 0.5556, 1.0), (0.9239, 0.3827, -1.0), (0.9239, 0.3827, 1.0), (0.9808, 0.1951, -1.0), (0.9808, 0.1951, 1.0), (1.0, 7.55e-08, -1.0), (1.0, 7.55e-08, 1.0), (0.9808, -0.1951, -1.0), (0.9808, -0.1951, 1.0), (0.9239, -0.3827, -1.0), (0.9239, -0.3827, 1.0), (0.8315, -0.5556, -1.0), (0.8315, -0.5556, 1.0), (0.7071, -0.7071, -1.0), (0.7071, -0.7071, 1.0), (0.5556, -0.8315, -1.0), (0.5556, -0.8315, 1.0), (0.3827, -0.9239, -1.0), (0.3827, -0.9239, 1.0), (0.1951, -0.9808, -1.0), (0.1951, -0.9808, 1.0), (-3.258e-07, -1.0, -1.0), (-3.258e-07, -1.0, 1.0), (-0.1951, -0.9808, -1.0), (-0.1951, -0.9808, 1.0), (-0.3827, -0.9239, -1.0), (-0.3827, -0.9239, 1.0), (-0.5556, -0.8315, -1.0), (-0.5556, -0.8315, 1.0), (-0.7071, -0.7071, -1.0), (-0.7071, -0.7071, 1.0), (-0.8315, -0.5556, -1.0), (-0.8315, -0.5556, 1.0), (-0.9239, -0.3827, -1.0), (-0.9239, -0.3827, 1.0), (-0.9808, -0.1951, -1.0), (-0.9808, -0.1951, 1.0), (-1.0, 9.656e-07, -1.0), (-1.0, 9.656e-07, 1.0), (-0.9808, 0.1951, -1.0), (-0.9808, 0.1951, 1.0), (-0.9239, 0.3827, -1.0), (-0.9239, 0.3827, 1.0), (-0.8315, 0.5556, -1.0), (-0.8315, 0.5556, 1.0), (-0.7071, 0.7071, -1.0), (-0.7071, 0.7071, 1.0), (-0.5556, 0.8315, -1.0), (-0.5556, 0.8315, 1.0), (-0.3827, 0.9239, -1.0), (-0.3827, 0.9239, 1.0), (-0.1951, 0.9808, -1.0), (-0.1951, 0.9808, 1.0), (0.5128, 0.1265, 4.237e-08), (0.5044, 0.1217, -0.164), (-2.667, 5.614, -0.164), (-2.658, 5.619, -1.873e-07), (0.4794, 0.1072, -0.3218), (-2.692, 5.6, -0.3218), (0.4388, 0.08378, -0.4671), (-2.732, 5.576, -0.4671), (0.3841, 0.05223, -0.5945), (-2.787, 5.545, -0.5945), (0.3175, 0.01379, -0.6991), (-2.854, 5.506, -0.6991), (0.2416, -0.03007, -0.7768), (-2.93, 5.462, -0.7768), (0.1591, -0.07766, -0.8246), (-3.012, 5.415, -0.8246), (0.07341, -0.1272, -0.8408), (-3.098, 5.365, -0.8408), (-0.01231, -0.1766, -0.8246), (-3.183, 5.316, -0.8246), (-0.09474, -0.2242, -0.7768), (-3.266, 5.268, -0.7768), (-0.1707, -0.2681, -0.6991), (-3.342, 5.224, -0.6991), (-0.2373, -0.3065, -0.5945), (-3.408, 5.186, -0.5945), (-0.2919, -0.3381, -0.4671), (-3.463, 5.154, -0.4671), (-0.3325, -0.3615, -0.3218), (-3.504, 5.131, -0.3218), (-0.3575, -0.376, -0.164), (-3.529, 5.117, -0.164), (-0.366, -0.3808, 2.527e-07), (-3.537, 5.112, 2.298e-08), (-0.3575, -0.376, 0.164), (-3.529, 5.117, 0.164), (-0.3325, -0.3615, 0.3218), (-3.504, 5.131, 0.3218), (-0.2919, -0.3381, 0.4671), (-3.463, 5.154, 0.4671), (-0.2373, -0.3065, 0.5945), (-3.408, 5.186, 0.5945), (-0.1707, -0.2681, 0.6991), (-3.342, 5.224, 0.6991), (-0.09474, -0.2242, 0.7768), (-3.266, 5.268, 0.7768), (-0.01231, -0.1766, 0.8246), (-3.183, 5.316, 0.8246), (0.07341, -0.1272, 0.8408), (-3.098, 5.365, 0.8408), (0.1591, -0.07766, 0.8246), (-3.012, 5.415, 0.8246), (0.2416, -0.03007, 0.7768), (-2.93, 5.462, 0.7768), (0.3175, 0.01379, 0.6991), (-2.854, 5.506, 0.6991), (0.3841, 0.05223, 0.5945), (-2.787, 5.545, 0.5945), (0.4388, 0.08378, 0.4671), (-2.732, 5.576, 0.4671), (0.4794, 0.1072, 0.3218), (-2.692, 5.6, 0.3218), (0.5044, 0.1217, 0.164), (-2.667, 5.614, 0.164), (8.941e-08, -0.7167, -0.1581), (-0.1398, -0.7029, -0.1581), (-0.1398, -0.7029, -6.17), (8.941e-08, -0.7167, -6.17), (-0.2743, -0.6621, -0.1581), (-0.2743, -0.6621, -6.17), (-0.3982, -0.5959, -0.1581), (-0.3982, -0.5959, -6.17), (-0.5068, -0.5068, -0.1581), (-0.5068, -0.5068, -6.17), (-0.5959, -0.3982, -0.1581), (-0.5959, -0.3982, -6.17), (-0.6621, -0.2743, -0.1581), (-0.6621, -0.2743, -6.17), (-0.7029, -0.1398, -0.1581), (-0.7029, -0.1398, -6.17), (-0.7167, -5.411e-08, -0.1581), (-0.7167, -5.411e-08, -6.17), (-0.7029, 0.1398, -0.1581), (-0.7029, 0.1398, -6.17), (-0.6621, 0.2743, -0.1581), (-0.6621, 0.2743, -6.17), (-0.5959, 0.3982, -0.1581), (-0.5959, 0.3982, -6.17), (-0.5068, 0.5068, -0.1581), (-0.5068, 0.5068, -6.17), (-0.3982, 0.5959, -0.1581), (-0.3982, 0.5959, -6.17), (-0.2743, 0.6621, -0.1581), (-0.2743, 0.6621, -6.17), (-0.1398, 0.7029, -0.1581), (-0.1398, 0.7029, -6.17), (3.229e-07, 0.7167, -0.1581), (3.229e-07, 0.7167, -6.17), (0.1398, 0.7029, -0.1581), (0.1398, 0.7029, -6.17), (0.2743, 0.6621, -0.1581), (0.2743, 0.6621, -6.17), (0.3982, 0.5959, -0.1581), (0.3982, 0.5959, -6.17), (0.5068, 0.5068, -0.1581), (0.5068, 0.5068, -6.17), (0.5959, 0.3982, -0.1581), (0.5959, 0.3982, -6.17), (0.6621, 0.2743, -0.1581), (0.6621, 0.2743, -6.17), (0.7029, 0.1398, -0.1581), (0.7029, 0.1398, -6.17), (0.7167, -6.92e-07, -0.1581), (0.7167, -6.92e-07, -6.17), (0.7029, -0.1398, -0.1581), (0.7029, -0.1398, -6.17), (0.6621, -0.2743, -0.1581), (0.6621, -0.2743, -6.17), (0.5959, -0.3982, -0.1581), (0.5959, -0.3982, -6.17), (0.5068, -0.5068, -0.1581), (0.5068, -0.5068, -6.17), (0.3982, -0.5959, -0.1581), (0.3982, -0.5959, -6.17), (0.2743, -0.6621, -0.1581), (0.2743, -0.6621, -6.17), (0.1398, -0.7029, -0.1581), (0.1398, -0.7029, -6.17), (-0.3691, 0.3755, -2.129e-08), (-0.3606, 0.3706, -0.164), (-3.532, -5.122, -0.164), (-3.54, -5.117, -2.51e-07), (-0.3356, 0.3562, -0.3218), (-3.507, -5.136, -0.3218), (-0.295, 0.3327, -0.4671), (-3.466, -5.16, -0.4671), (-0.2404, 0.3012, -0.5945), (-3.411, -5.191, -0.5945), (-0.1738, 0.2627, -0.6991), (-3.345, -5.23, -0.6991), (-0.09782, 0.2189, -0.7768), (-3.269, -5.274, -0.7768), (-0.0154, 0.1713, -0.8246), (-3.186, -5.321, -0.8246), (0.07033, 0.1218, -0.8408), (-3.101, -5.371, -0.8408), (0.156, 0.07232, -0.8246), (-3.015, -5.42, -0.8246), (0.2385, 0.02473, -0.7768), (-2.933, -5.468, -0.7768), (0.3144, -0.01913, -0.6991), (-2.857, -5.512, -0.6991), (0.381, -0.05757, -0.5945), (-2.79, -5.55, -0.5945), (0.4357, -0.08912, -0.4671), (-2.735, -5.582, -0.4671), (0.4763, -0.1126, -0.3218), (-2.695, -5.605, -0.3218), (0.5013, -0.127, -0.164), (-2.67, -5.619, -0.164), (0.5097, -0.1319, 3.163e-07), (-2.661, -5.624, 8.664e-08), (0.5013, -0.127, 0.164), (-2.67, -5.619, 0.164), (0.4763, -0.1126, 0.3218), (-2.695, -5.605, 0.3218), (0.4357, -0.08912, 0.4671), (-2.735, -5.582, 0.4671), (0.381, -0.05757, 0.5945), (-2.79, -5.55, 0.5945), (0.3144, -0.01913, 0.6991), (-2.857, -5.512, 0.6991), (0.2385, 0.02473, 0.7768), (-2.933, -5.468, 0.7768), (0.156, 0.07232, 0.8246), (-3.015, -5.42, 0.8246), (0.07033, 0.1218, 0.8408), (-3.101, -5.371, 0.8408), (-0.0154, 0.1713, 0.8246), (-3.186, -5.321, 0.8246), (-0.09782, 0.2189, 0.7768), (-3.269, -5.274, 0.7768), (-0.1738, 0.2627, 0.6991), (-3.345, -5.23, 0.6991), (-0.2404, 0.3012, 0.5945), (-3.411, -5.191, 0.5945), (-0.295, 0.3327, 0.4671), (-3.466, -5.16, 0.4671), (-0.3356, 0.3562, 0.3218), (-3.507, -5.136, 0.3218), (-0.3606, 0.3706, 0.164), (-3.532, -5.122, 0.164), (-0.3812, -0.5074, -2.109e-08), (-0.3812, -0.4976, -0.164), (5.961, -0.4976, -0.164), (5.961, -0.5074, 4.383e-07), (-0.3812, -0.4688, -0.3218), (5.961, -0.4688, -0.3218), (-0.3812, -0.4219, -0.4671), (5.961, -0.4219, -0.4671), (-0.3812, -0.3588, -0.5945), (5.961, -0.3588, -0.5945), (-0.3812, -0.2819, -0.6991), (5.961, -0.2819, -0.6991), (-0.3812, -0.1942, -0.7768), (5.961, -0.1942, -0.7768), (-0.3812, -0.09898, -0.8246), (5.961, -0.09898, -0.8246), (-0.3812, -3.831e-08, -0.8408), (5.961, -3.831e-08, -0.8408), (-0.3812, 0.09898, -0.8246), (5.961, 0.09898, -0.8246), (-0.3812, 0.1942, -0.7768), (5.961, 0.1942, -0.7768), (-0.3812, 0.2819, -0.6991), (5.961, 0.2819, -0.6991), (-0.3812, 0.3588, -0.5945), (5.961, 0.3588, -0.5945), (-0.3812, 0.4219, -0.4671), (5.961, 0.4219, -0.4671), (-0.3812, 0.4688, -0.3218), (5.961, 0.4688, -0.3218), (-0.3812, 0.4976, -0.164), (5.961, 0.4976, -0.164), (-0.3812, 0.5074, 2.529e-07), (5.961, 0.5074, 7.123e-07), (-0.3812, 0.4976, 0.164), (5.961, 0.4976, 0.164), (-0.3812, 0.4688, 0.3218), (5.961, 0.4688, 0.3218), (-0.3812, 0.4219, 0.4671), (5.961, 0.4219, 0.4671), (-0.3812, 0.3588, 0.5945), (5.961, 0.3588, 0.5945), (-0.3812, 0.2819, 0.6991), (5.961, 0.2819, 0.6991), (-0.3812, 0.1942, 0.7768), (5.961, 0.1942, 0.7768), (-0.3812, 0.09898, 0.8246), (5.961, 0.09898, 0.8246), (-0.3812, -4.899e-07, 0.8408), (5.961, -4.899e-07, 0.8408), (-0.3812, -0.09898, 0.8246), (5.961, -0.09898, 0.8246), (-0.3812, -0.1942, 0.7768), (5.961, -0.1942, 0.7768), (-0.3812, -0.2819, 0.6991), (5.961, -0.2819, 0.6991), (-0.3812, -0.3588, 0.5945), (5.961, -0.3588, 0.5945), (-0.3812, -0.4219, 0.4671), (5.961, -0.4219, 0.4671), (-0.3812, -0.4688, 0.3218), (5.961, -0.4688, 0.3218), (-0.3812, -0.4976, 0.164), (5.961, -0.4976, 0.164)], [], [(896, 899, 898, 897), (897, 898, 901, 900), (900, 901, 903, 902), (902, 903, 905, 904), (904, 905, 907, 906), (906, 907, 909, 908), (908, 909, 911, 910), (910, 911, 913, 912), (912, 913, 915, 914), (914, 915, 917, 916), (916, 917, 919, 918), (918, 919, 921, 920), (920, 921, 923, 922), (922, 923, 925, 924), (924, 925, 927, 926), (926, 927, 929, 928), (928, 929, 931, 930), (930, 931, 933, 932), (932, 933, 935, 934), (934, 935, 937, 936), (936, 937, 939, 938), (938, 939, 941, 940), (940, 941, 943, 942), (942, 943, 945, 944), (944, 945, 947, 946), (946, 947, 949, 948), (948, 949, 951, 950), (950, 951, 953, 952), (952, 953, 955, 954), (954, 955, 957, 956), (3, 1, 959, 61, 59, 57, 55, 53, 51, 49, 47, 45, 43, 41, 39, 37, 35, 33, 31, 29, 27, 25, 23, 21, 19, 17, 15, 13, 11, 9, 7, 5), (956, 957, 63, 958), (958, 63, 899, 896), (0, 2, 4, 6, 8, 10, 12, 14, 16, 18, 20, 22, 24, 26, 28, 30, 32, 34, 36, 38, 40, 42, 44, 46, 48, 50, 52, 54, 56, 58, 60, 62), (64, 65, 77, 76), (65, 66, 78, 77), (66, 67, 79, 78), (67, 68, 80, 79), (68, 69, 81, 80), (69, 70, 82, 81), (70, 71, 83, 82), (71, 72, 84, 83), (72, 73, 85, 84), (73, 74, 86, 85), (74, 75, 87, 86), (64, 76, 87, 75), (76, 77, 89, 88), (77, 78, 90, 89), (78, 79, 91, 90), (79, 80, 92, 91), (80, 81, 93, 92), (81, 82, 94, 93), (82, 83, 95, 94), (83, 84, 96, 95), (84, 85, 97, 96), (85, 86, 98, 97), (86, 87, 99, 98), (87, 76, 88, 99), (88, 89, 101, 100), (89, 90, 102, 101), (90, 91, 103, 102), (91, 92, 104, 103), (92, 93, 105, 104), (93, 94, 106, 105), (94, 95, 107, 106), (95, 96, 108, 107), (96, 97, 109, 108), (97, 98, 110, 109), (98, 99, 111, 110), (99, 88, 100, 111), (100, 101, 113, 112), (101, 102, 114, 113), (102, 103, 115, 114), (103, 104, 116, 115), (104, 105, 117, 116), (105, 106, 118, 117), (106, 107, 119, 118), (107, 108, 120, 119), (108, 109, 121, 120), (109, 110, 122, 121), (110, 111, 123, 122), (111, 100, 112, 123), (112, 113, 125, 124), (113, 114, 126, 125), (114, 115, 127, 126), (115, 116, 128, 127), (116, 117, 129, 128), (117, 118, 130, 129), (118, 119, 131, 130), (119, 120, 132, 131), (120, 121, 133, 132), (121, 122, 134, 133), (122, 123, 135, 134), (123, 112, 124, 135), (124, 125, 137, 136), (125, 126, 138, 137), (126, 127, 139, 138), (127, 128, 140, 139), (128, 129, 141, 140), (129, 130, 142, 141), (130, 131, 143, 142), (131, 132, 144, 143), (132, 133, 145, 144), (133, 134, 146, 145), (134, 135, 147, 146), (135, 124, 136, 147), (136, 137, 149, 148), (137, 138, 150, 149), (138, 139, 151, 150), (139, 140, 152, 151), (140, 141, 153, 152), (141, 142, 154, 153), (142, 143, 155, 154), (143, 144, 156, 155), (144, 145, 157, 156), (145, 146, 158, 157), (146, 147, 159, 158), (147, 136, 148, 159), (148, 149, 161, 160), (149, 150, 162, 161), (150, 151, 163, 162), (151, 152, 164, 163), (152, 153, 165, 164), (153, 154, 166, 165), (154, 155, 167, 166), (155, 156, 168, 167), (156, 157, 169, 168), (157, 158, 170, 169), (158, 159, 171, 170), (159, 148, 160, 171), (160, 161, 173, 172), (161, 162, 174, 173), (162, 163, 175, 174), (163, 164, 176, 175), (164, 165, 177, 176), (165, 166, 178, 177), (166, 167, 179, 178), (167, 168, 180, 179), (168, 169, 181, 180), (169, 170, 182, 181), (170, 171, 183, 182), (171, 160, 172, 183), (172, 173, 185, 184), (173, 174, 186, 185), (174, 175, 187, 186), (175, 176, 188, 187), (176, 177, 189, 188), (177, 178, 190, 189), (178, 179, 191, 190), (179, 180, 192, 191), (180, 181, 193, 192), (181, 182, 194, 193), (182, 183, 195, 194), (183, 172, 184, 195), (184, 185, 197, 196), (185, 186, 198, 197), (186, 187, 199, 198), (187, 188, 200, 199), (188, 189, 201, 200), (189, 190, 202, 201), (190, 191, 203, 202), (191, 192, 204, 203), (192, 193, 205, 204), (193, 194, 206, 205), (194, 195, 207, 206), (195, 184, 196, 207), (196, 197, 209, 208), (197, 198, 210, 209), (198, 199, 211, 210), (199, 200, 212, 211), (200, 201, 213, 212), (201, 202, 214, 213), (202, 203, 215, 214), (203, 204, 216, 215), (204, 205, 217, 216), (205, 206, 218, 217), (206, 207, 219, 218), (207, 196, 208, 219), (208, 209, 221, 220), (209, 210, 222, 221), (210, 211, 223, 222), (211, 212, 224, 223), (212, 213, 225, 224), (213, 214, 226, 225), (214, 215, 227, 226), (215, 216, 228, 227), (216, 217, 229, 228), (217, 218, 230, 229), (218, 219, 231, 230), (219, 208, 220, 231), (220, 221, 233, 232), (221, 222, 234, 233), (222, 223, 235, 234), (223, 224, 236, 235), (224, 225, 237, 236), (225, 226, 238, 237), (226, 227, 239, 238), (227, 228, 240, 239), (228, 229, 241, 240), (229, 230, 242, 241), (230, 231, 243, 242), (231, 220, 232, 243), (232, 233, 245, 244), (233, 234, 246, 245), (234, 235, 247, 246), (235, 236, 248, 247), (236, 237, 249, 248), (237, 238, 250, 249), (238, 239, 251, 250), (239, 240, 252, 251), (240, 241, 253, 252), (241, 242, 254, 253), (242, 243, 255, 254), (243, 232, 244, 255), (244, 245, 257, 256), (245, 246, 258, 257), (246, 247, 259, 258), (247, 248, 260, 259), (248, 249, 261, 260), (249, 250, 262, 261), (250, 251, 263, 262), (251, 252, 264, 263), (252, 253, 265, 264), (253, 254, 266, 265), (254, 255, 267, 266), (255, 244, 256, 267), (256, 257, 269, 268), (257, 258, 270, 269), (258, 259, 271, 270), (259, 260, 272, 271), (260, 261, 273, 272), (261, 262, 274, 273), (262, 263, 275, 274), (263, 264, 276, 275), (264, 265, 277, 276), (265, 266, 278, 277), (266, 267, 279, 278), (267, 256, 268, 279), (268, 269, 281, 280), (269, 270, 282, 281), (270, 271, 283, 282), (271, 272, 284, 283), (272, 273, 285, 284), (273, 274, 286, 285), (274, 275, 287, 286), (275, 276, 288, 287), (276, 277, 289, 288), (277, 278, 290, 289), (278, 279, 291, 290), (279, 268, 280, 291), (280, 281, 293, 292), (281, 282, 294, 293), (282, 283, 295, 294), (283, 284, 296, 295), (284, 285, 297, 296), (285, 286, 298, 297), (286, 287, 299, 298), (287, 288, 300, 299), (288, 289, 301, 300), (289, 290, 302, 301), (290, 291, 303, 302), (291, 280, 292, 303), (292, 293, 305, 304), (293, 294, 306, 305), (294, 295, 307, 306), (295, 296, 308, 307), (296, 297, 309, 308), (297, 298, 310, 309), (298, 299, 311, 310), (299, 300, 312, 311), (300, 301, 313, 312), (301, 302, 314, 313), (302, 303, 315, 314), (303, 292, 304, 315), (304, 305, 317, 316), (305, 306, 318, 317), (306, 307, 319, 318), (307, 308, 320, 319), (308, 309, 321, 320), (309, 310, 322, 321), (310, 311, 323, 322), (311, 312, 324, 323), (312, 313, 325, 324), (313, 314, 326, 325), (314, 315, 327, 326), (315, 304, 316, 327), (316, 317, 329, 328), (317, 318, 330, 329), (318, 319, 331, 330), (319, 320, 332, 331), (320, 321, 333, 332), (321, 322, 334, 333), (322, 323, 335, 334), (323, 324, 336, 335), (324, 325, 337, 336), (325, 326, 338, 337), (326, 327, 339, 338), (327, 316, 328, 339), (328, 329, 341, 340), (329, 330, 342, 341), (330, 331, 343, 342), (331, 332, 344, 343), (332, 333, 345, 344), (333, 334, 346, 345), (334, 335, 347, 346), (335, 336, 348, 347), (336, 337, 349, 348), (337, 338, 350, 349), (338, 339, 351, 350), (339, 328, 340, 351), (340, 341, 353, 352), (341, 342, 354, 353), (342, 343, 355, 354), (343, 344, 356, 355), (344, 345, 357, 356), (345, 346, 358, 357), (346, 347, 359, 358), (347, 348, 360, 359), (348, 349, 361, 360), (349, 350, 362, 361), (350, 351, 363, 362), (351, 340, 352, 363), (352, 353, 365, 364), (353, 354, 366, 365), (354, 355, 367, 366), (355, 356, 368, 367), (356, 357, 369, 368), (357, 358, 370, 369), (358, 359, 371, 370), (359, 360, 372, 371), (360, 361, 373, 372), (361, 362, 374, 373), (362, 363, 375, 374), (363, 352, 364, 375), (364, 365, 377, 376), (365, 366, 378, 377), (366, 367, 379, 378), (367, 368, 380, 379), (368, 369, 381, 380), (369, 370, 382, 381), (370, 371, 383, 382), (371, 372, 384, 383), (372, 373, 385, 384), (373, 374, 386, 385), (374, 375, 387, 386), (375, 364, 376, 387), (376, 377, 389, 388), (377, 378, 390, 389), (378, 379, 391, 390), (379, 380, 392, 391), (380, 381, 393, 392), (381, 382, 394, 393), (382, 383, 395, 394), (383, 384, 396, 395), (384, 385, 397, 396), (385, 386, 398, 397), (386, 387, 399, 398), (387, 376, 388, 399), (388, 389, 401, 400), (389, 390, 402, 401), (390, 391, 403, 402), (391, 392, 404, 403), (392, 393, 405, 404), (393, 394, 406, 405), (394, 395, 407, 406), (395, 396, 408, 407), (396, 397, 409, 408), (397, 398, 410, 409), (398, 399, 411, 410), (399, 388, 400, 411), (400, 401, 413, 412), (401, 402, 414, 413), (402, 403, 415, 414), (403, 404, 416, 415), (404, 405, 417, 416), (405, 406, 418, 417), (406, 407, 419, 418), (407, 408, 420, 419), (408, 409, 421, 420), (409, 410, 422, 421), (410, 411, 423, 422), (411, 400, 412, 423), (412, 413, 425, 424), (413, 414, 426, 425), (414, 415, 427, 426), (415, 416, 428, 427), (416, 417, 429, 428), (417, 418, 430, 429), (418, 419, 431, 430), (419, 420, 432, 431), (420, 421, 433, 432), (421, 422, 434, 433), (422, 423, 435, 434), (423, 412, 424, 435), (424, 425, 437, 436), (425, 426, 438, 437), (426, 427, 439, 438), (427, 428, 440, 439), (428, 429, 441, 440), (429, 430, 442, 441), (430, 431, 443, 442), (431, 432, 444, 443), (432, 433, 445, 444), (433, 434, 446, 445), (434, 435, 447, 446), (435, 424, 436, 447), (436, 437, 449, 448), (437, 438, 450, 449), (438, 439, 451, 450), (439, 440, 452, 451), (440, 441, 453, 452), (441, 442, 454, 453), (442, 443, 455, 454), (443, 444, 456, 455), (444, 445, 457, 456), (445, 446, 458, 457), (446, 447, 459, 458), (447, 436, 448, 459), (448, 449, 461, 460), (449, 450, 462, 461), (450, 451, 463, 462), (451, 452, 464, 463), (452, 453, 465, 464), (453, 454, 466, 465), (454, 455, 467, 466), (455, 456, 468, 467), (456, 457, 469, 468), (457, 458, 470, 469), (458, 459, 471, 470), (459, 448, 460, 471), (460, 461, 473, 472), (461, 462, 474, 473), (462, 463, 475, 474), (463, 464, 476, 475), (464, 465, 477, 476), (465, 466, 478, 477), (466, 467, 479, 478), (467, 468, 480, 479), (468, 469, 481, 480), (469, 470, 482, 481), (470, 471, 483, 482), (471, 460, 472, 483), (472, 473, 485, 484), (473, 474, 486, 485), (474, 475, 487, 486), (475, 476, 488, 487), (476, 477, 489, 488), (477, 478, 490, 489), (478, 479, 491, 490), (479, 480, 492, 491), (480, 481, 493, 492), (481, 482, 494, 493), (482, 483, 495, 494), (483, 472, 484, 495), (484, 485, 497, 496), (485, 486, 498, 497), (486, 487, 499, 498), (487, 488, 500, 499), (488, 489, 501, 500), (489, 490, 502, 501), (490, 491, 503, 502), (491, 492, 504, 503), (492, 493, 505, 504), (493, 494, 506, 505), (494, 495, 507, 506), (495, 484, 496, 507), (496, 497, 509, 508), (497, 498, 510, 509), (498, 499, 511, 510), (499, 500, 512, 511), (500, 501, 513, 512), (501, 502, 514, 513), (502, 503, 515, 514), (503, 504, 516, 515), (504, 505, 517, 516), (505, 506, 518, 517), (506, 507, 519, 518), (507, 496, 508, 519), (508, 509, 521, 520), (509, 510, 522, 521), (510, 511, 523, 522), (511, 512, 524, 523), (512, 513, 525, 524), (513, 514, 526, 525), (514, 515, 527, 526), (515, 516, 528, 527), (516, 517, 529, 528), (517, 518, 530, 529), (518, 519, 531, 530), (519, 508, 520, 531), (520, 521, 533, 532), (521, 522, 534, 533), (522, 523, 535, 534), (523, 524, 536, 535), (524, 525, 537, 536), (525, 526, 538, 537), (526, 527, 539, 538), (527, 528, 540, 539), (528, 529, 541, 540), (529, 530, 542, 541), (530, 531, 543, 542), (531, 520, 532, 543), (532, 533, 545, 544), (533, 534, 546, 545), (534, 535, 547, 546), (535, 536, 548, 547), (536, 537, 549, 548), (537, 538, 550, 549), (538, 539, 551, 550), (539, 540, 552, 551), (540, 541, 553, 552), (541, 542, 554, 553), (542, 543, 555, 554), (543, 532, 544, 555), (544, 545, 557, 556), (545, 546, 558, 557), (546, 547, 559, 558), (547, 548, 560, 559), (548, 549, 561, 560), (549, 550, 562, 561), (550, 551, 563, 562), (551, 552, 564, 563), (552, 553, 565, 564), (553, 554, 566, 565), (554, 555, 567, 566), (555, 544, 556, 567), (556, 557, 569, 568), (557, 558, 570, 569), (558, 559, 571, 570), (559, 560, 572, 571), (560, 561, 573, 572), (561, 562, 574, 573), (562, 563, 575, 574), (563, 564, 576, 575), (564, 565, 577, 576), (565, 566, 578, 577), (566, 567, 579, 578), (567, 556, 568, 579), (568, 569, 581, 580), (569, 570, 582, 581), (570, 571, 583, 582), (571, 572, 584, 583), (572, 573, 585, 584), (573, 574, 586, 585), (574, 575, 587, 586), (575, 576, 588, 587), (576, 577, 589, 588), (577, 578, 590, 589), (578, 579, 591, 590), (579, 568, 580, 591), (580, 581, 593, 592), (581, 582, 594, 593), (582, 583, 595, 594), (583, 584, 596, 595), (584, 585, 597, 596), (585, 586, 598, 597), (586, 587, 599, 598), (587, 588, 600, 599), (588, 589, 601, 600), (589, 590, 602, 601), (590, 591, 603, 602), (591, 580, 592, 603), (592, 593, 605, 604), (593, 594, 606, 605), (594, 595, 607, 606), (595, 596, 608, 607), (596, 597, 609, 608), (597, 598, 610, 609), (598, 599, 611, 610), (599, 600, 612, 611), (600, 601, 613, 612), (601, 602, 614, 613), (602, 603, 615, 614), (603, 592, 604, 615), (604, 605, 617, 616), (605, 606, 618, 617), (606, 607, 619, 618), (607, 608, 620, 619), (608, 609, 621, 620), (609, 610, 622, 621), (610, 611, 623, 622), (611, 612, 624, 623), (612, 613, 625, 624), (613, 614, 626, 625), (614, 615, 627, 626), (615, 604, 616, 627), (616, 617, 629, 628), (617, 618, 630, 629), (618, 619, 631, 630), (619, 620, 632, 631), (620, 621, 633, 632), (621, 622, 634, 633), (622, 623, 635, 634), (623, 624, 636, 635), (624, 625, 637, 636), (625, 626, 638, 637), (626, 627, 639, 638), (627, 616, 628, 639), (628, 629, 65, 64), (629, 630, 66, 65), (630, 631, 67, 66), (631, 632, 68, 67), (632, 633, 69, 68), (633, 634, 70, 69), (634, 635, 71, 70), (635, 636, 72, 71), (636, 637, 73, 72), (637, 638, 74, 73), (638, 639, 75, 74), (639, 628, 64, 75), (963, 960, 961), (962, 961, 964), (965, 964, 966), (967, 966, 968), (969, 968, 970), (971, 970, 972), (973, 972, 974), (975, 974, 976), (977, 976, 978), (979, 978, 980), (981, 980, 982), (983, 982, 984), (985, 984, 986), (987, 986, 988), (989, 988, 990), (991, 990, 992), (993, 992, 994), (995, 994, 996), (997, 996, 998), (999, 998, 1000), (1001, 1000, 1002), (1003, 1002, 1004), (1005, 1004, 1006), (1007, 1006, 1008), (1009, 1008, 1010), (1011, 1010, 1012), (1013, 1012, 1014), (1015, 1014, 1016), (1017, 1016, 1018), (1019, 1018, 1020), (677, 693, 661), (1021, 1020, 1022), (703, 1022, 960), (670, 654, 686), (963, 961, 962), (962, 964, 965), (965, 966, 967), (967, 968, 969), (969, 970, 971), (971, 972, 973), (973, 974, 975), (975, 976, 977), (977, 978, 979), (979, 980, 981), (981, 982, 983), (983, 984, 985), (985, 986, 987), (987, 988, 989), (989, 990, 991), (991, 992, 993), (993, 994, 995), (995, 996, 997), (997, 998, 999), (999, 1000, 1001), (1001, 1002, 1003), (1003, 1004, 1005), (1005, 1006, 1007), (1007, 1008, 1009), (1009, 1010, 1011), (1011, 1012, 1013), (1013, 1014, 1015), (1015, 1016, 1017), (1017, 1018, 1019), (1019, 1020, 1021), (645, 641, 643), (641, 645, 1023), (701, 697, 699), (697, 693, 695), (693, 689, 691), (689, 693, 687), (685, 677, 683), (681, 677, 679), (677, 673, 675), (673, 669, 671), (669, 665, 667), (665, 661, 663), (661, 657, 659), (657, 661, 655), (653, 649, 651), (649, 645, 647), (645, 701, 1023), (701, 645, 697), (693, 685, 687), (683, 677, 681), (677, 661, 673), (669, 661, 665), (661, 653, 655), (653, 661, 649), (645, 693, 697), (693, 677, 685), (673, 661, 669), (661, 645, 649), (645, 661, 693), (1021, 1022, 703), (703, 960, 963), (702, 642, 640), (642, 646, 644), (646, 650, 648), (650, 646, 652), (654, 658, 656), (658, 654, 660), (662, 670, 664), (666, 670, 668), (670, 674, 672), (674, 678, 676), (678, 682, 680), (682, 686, 684), (686, 690, 688), (690, 694, 692), (694, 702, 696), (698, 702, 700), (702, 654, 642), (646, 654, 652), (654, 662, 660), (664, 670, 666), (670, 686, 674), (678, 686, 682), (686, 702, 690), (696, 702, 698), (642, 654, 646), (654, 670, 662), (674, 686, 678), (690, 702, 694), (702, 686, 654), (1027, 1024, 1025), (1026, 1025, 1028), (1029, 1028, 1030), (1031, 1030, 1032), (1033, 1032, 1034), (1035, 1034, 1036), (1037, 1036, 1038), (1039, 1038, 1040), (1041, 1040, 1042), (1043, 1042, 1044), (1045, 1044, 1046), (1047, 1046, 1048), (1049, 1048, 1050), (1051, 1050, 1052), (1053, 1052, 1054), (1055, 1054, 1056), (1057, 1056, 1058), (1059, 1058, 1060), (1061, 1060, 1062), (1063, 1062, 1064), (1065, 1064, 1066), (1067, 1066, 1068), (1069, 1068, 1070), (1071, 1070, 1072), (1073, 1072, 1074), (1075, 1074, 1076), (1077, 1076, 1078), (1079, 1078, 1080), (1081, 1080, 1082), (1083, 1082, 1084), (741, 757, 725), (1085, 1084, 1086), (767, 1086, 1024), (734, 718, 750), (1027, 1025, 1026), (1026, 1028, 1029), (1029, 1030, 1031), (1031, 1032, 1033), (1033, 1034, 1035), (1035, 1036, 1037), (1037, 1038, 1039), (1039, 1040, 1041), (1041, 1042, 1043), (1043, 1044, 1045), (1045, 1046, 1047), (1047, 1048, 1049), (1049, 1050, 1051), (1051, 1052, 1053), (1053, 1054, 1055), (1055, 1056, 1057), (1057, 1058, 1059), (1059, 1060, 1061), (1061, 1062, 1063), (1063, 1064, 1065), (1065, 1066, 1067), (1067, 1068, 1069), (1069, 1070, 1071), (1071, 1072, 1073), (1073, 1074, 1075), (1075, 1076, 1077), (1077, 1078, 1079), (1079, 1080, 1081), (1081, 1082, 1083), (1083, 1084, 1085), (709, 705, 707), (705, 709, 1087), (765, 761, 763), (761, 757, 759), (757, 753, 755), (753, 757, 751), (749, 741, 747), (745, 741, 743), (741, 737, 739), (737, 733, 735), (733, 729, 731), (729, 725, 727), (725, 721, 723), (721, 725, 719), (717, 713, 715), (713, 709, 711), (709, 765, 1087), (765, 709, 761), (757, 749, 751), (747, 741, 745), (741, 725, 737), (733, 725, 729), (725, 717, 719), (717, 725, 713), (709, 757, 761), (757, 741, 749), (737, 725, 733), (725, 709, 713), (709, 725, 757), (1085, 1086, 767), (767, 1024, 1027), (766, 706, 704), (706, 710, 708), (710, 714, 712), (714, 710, 716), (718, 722, 720), (722, 718, 724), (726, 734, 728), (730, 734, 732), (734, 738, 736), (738, 742, 740), (742, 746, 744), (746, 750, 748), (750, 754, 752), (754, 758, 756), (758, 766, 760), (762, 766, 764), (766, 718, 706), (710, 718, 716), (718, 726, 724), (728, 734, 730), (734, 750, 738), (742, 750, 746), (750, 766, 754), (760, 766, 762), (706, 718, 710), (718, 734, 726), (738, 750, 742), (754, 766, 758), (766, 750, 718), (1091, 1088, 1089), (1090, 1089, 1092), (1093, 1092, 1094), (1095, 1094, 1096), (1097, 1096, 1098), (1099, 1098, 1100), (1101, 1100, 1102), (1103, 1102, 1104), (1105, 1104, 1106), (1107, 1106, 1108), (1109, 1108, 1110), (1111, 1110, 1112), (1113, 1112, 1114), (1115, 1114, 1116), (1117, 1116, 1118), (1119, 1118, 1120), (1121, 1120, 1122), (1123, 1122, 1124), (1125, 1124, 1126), (1127, 1126, 1128), (1129, 1128, 1130), (1131, 1130, 1132), (1133, 1132, 1134), (1135, 1134, 1136), (1137, 1136, 1138), (1139, 1138, 1140), (1141, 1140, 1142), (1143, 1142, 1144), (1145, 1144, 1146), (1147, 1146, 1148), (805, 821, 789), (1149, 1148, 1150), (831, 1150, 1088), (798, 782, 814), (1091, 1089, 1090), (1090, 1092, 1093), (1093, 1094, 1095), (1095, 1096, 1097), (1097, 1098, 1099), (1099, 1100, 1101), (1101, 1102, 1103), (1103, 1104, 1105), (1105, 1106, 1107), (1107, 1108, 1109), (1109, 1110, 1111), (1111, 1112, 1113), (1113, 1114, 1115), (1115, 1116, 1117), (1117, 1118, 1119), (1119, 1120, 1121), (1121, 1122, 1123), (1123, 1124, 1125), (1125, 1126, 1127), (1127, 1128, 1129), (1129, 1130, 1131), (1131, 1132, 1133), (1133, 1134, 1135), (1135, 1136, 1137), (1137, 1138, 1139), (1139, 1140, 1141), (1141, 1142, 1143), (1143, 1144, 1145), (1145, 1146, 1147), (1147, 1148, 1149), (773, 769, 771), (769, 773, 1151), (829, 825, 827), (825, 821, 823), (821, 817, 819), (817, 821, 815), (813, 805, 811), (809, 805, 807), (805, 801, 803), (801, 797, 799), (797, 793, 795), (793, 789, 791), (789, 785, 787), (785, 789, 783), (781, 777, 779), (777, 773, 775), (773, 829, 1151), (829, 773, 825), (821, 813, 815), (811, 805, 809), (805, 789, 801), (797, 789, 793), (789, 781, 783), (781, 789, 777), (773, 821, 825), (821, 805, 813), (801, 789, 797), (789, 773, 777), (773, 789, 821), (1149, 1150, 831), (831, 1088, 1091), (830, 770, 768), (770, 774, 772), (774, 778, 776), (778, 774, 780), (782, 786, 784), (786, 782, 788), (790, 798, 792), (794, 798, 796), (798, 802, 800), (802, 806, 804), (806, 810, 808), (810, 814, 812), (814, 818, 816), (818, 822, 820), (822, 830, 824), (826, 830, 828), (830, 782, 770), (774, 782, 780), (782, 790, 788), (792, 798, 794), (798, 814, 802), (806, 814, 810), (814, 830, 818), (824, 830, 826), (770, 782, 774), (782, 798, 790), (802, 814, 806), (818, 830, 822), (830, 814, 782), (1155, 1152, 1153), (1154, 1153, 1156), (1157, 1156, 1158), (1159, 1158, 1160), (1161, 1160, 1162), (1163, 1162, 1164), (1165, 1164, 1166), (1167, 1166, 1168), (1169, 1168, 1170), (1171, 1170, 1172), (1173, 1172, 1174), (1175, 1174, 1176), (1177, 1176, 1178), (1179, 1178, 1180), (1181, 1180, 1182), (1183, 1182, 1184), (1185, 1184, 1186), (1187, 1186, 1188), (1189, 1188, 1190), (1191, 1190, 1192), (1193, 1192, 1194), (1195, 1194, 1196), (1197, 1196, 1198), (1199, 1198, 1200), (1201, 1200, 1202), (1203, 1202, 1204), (1205, 1204, 1206), (1207, 1206, 1208), (1209, 1208, 1210), (1211, 1210, 1212), (869, 885, 853), (1213, 1212, 1214), (895, 1214, 1152), (862, 846, 878), (1155, 1153, 1154), (1154, 1156, 1157), (1157, 1158, 1159), (1159, 1160, 1161), (1161, 1162, 1163), (1163, 1164, 1165), (1165, 1166, 1167), (1167, 1168, 1169), (1169, 1170, 1171), (1171, 1172, 1173), (1173, 1174, 1175), (1175, 1176, 1177), (1177, 1178, 1179), (1179, 1180, 1181), (1181, 1182, 1183), (1183, 1184, 1185), (1185, 1186, 1187), (1187, 1188, 1189), (1189, 1190, 1191), (1191, 1192, 1193), (1193, 1194, 1195), (1195, 1196, 1197), (1197, 1198, 1199), (1199, 1200, 1201), (1201, 1202, 1203), (1203, 1204, 1205), (1205, 1206, 1207), (1207, 1208, 1209), (1209, 1210, 1211), (1211, 1212, 1213), (837, 833, 835), (833, 837, 1215), (893, 889, 891), (889, 885, 887), (885, 881, 883), (881, 885, 879), (877, 869, 875), (873, 869, 871), (869, 865, 867), (865, 861, 863), (861, 857, 859), (857, 853, 855), (853, 849, 851), (849, 853, 847), (845, 841, 843), (841, 837, 839), (837, 893, 1215), (893, 837, 889), (885, 877, 879), (875, 869, 873), (869, 853, 865), (861, 853, 857), (853, 845, 847), (845, 853, 841), (837, 885, 889), (885, 869, 877), (865, 853, 861), (853, 837, 841), (837, 853, 885), (1213, 1214, 895), (895, 1152, 1155), (894, 834, 832), (834, 838, 836), (838, 842, 840), (842, 838, 844), (846, 850, 848), (850, 846, 852), (854, 862, 856), (858, 862, 860), (862, 866, 864), (866, 870, 868), (870, 874, 872), (874, 878, 876), (878, 882, 880), (882, 886, 884), (886, 894, 888), (890, 894, 892), (894, 846, 834), (838, 846, 844), (846, 854, 852), (856, 862, 858), (862, 878, 866), (870, 878, 874), (878, 894, 882), (888, 894, 890), (834, 846, 838), (846, 862, 854), (866, 878, 870), (882, 894, 886), (894, 878, 846)])
me_cylinder.polygons.foreach_set('use_smooth', [True] * 1106)
me_cylinder.materials.append(mat_blue_valve)
me_cylinder.use_remesh_preserve_volume = False
me_cylinder.use_remesh_preserve_attributes = False
me_cylinder.use_mirror_vertex_groups = False
me_cylinder.update()
me_cylinder_006 = bpy.data.meshes.new('Cylinder.006')
me_cylinder_006.from_pydata([(0.0, 1.0, -1.0), (0.0, 1.0, 1.0), (0.1951, 0.9808, -1.0), (0.1951, 0.9808, 1.0), (0.3827, 0.9239, -1.0), (0.3827, 0.9239, 1.0), (0.5556, 0.8315, -1.0), (0.5556, 0.8315, 1.0), (0.7071, 0.7071, -1.0), (0.7071, 0.7071, 1.0), (0.8315, 0.5556, -1.0), (0.8315, 0.5556, 1.0), (0.9239, 0.3827, -1.0), (0.9239, 0.3827, 1.0), (0.9808, 0.1951, -1.0), (0.9808, 0.1951, 1.0), (1.0, 7.55e-08, -1.0), (1.0, 7.55e-08, 1.0), (0.9808, -0.1951, -1.0), (0.9808, -0.1951, 1.0), (0.9239, -0.3827, -1.0), (0.9239, -0.3827, 1.0), (0.8315, -0.5556, -1.0), (0.8315, -0.5556, 1.0), (0.7071, -0.7071, -1.0), (0.7071, -0.7071, 1.0), (0.5556, -0.8315, -1.0), (0.5556, -0.8315, 1.0), (0.3827, -0.9239, -1.0), (0.3827, -0.9239, 1.0), (0.1951, -0.9808, -1.0), (0.1951, -0.9808, 1.0), (-3.258e-07, -1.0, -1.0), (-3.258e-07, -1.0, 1.0), (-0.1951, -0.9808, -1.0), (-0.1951, -0.9808, 1.0), (-0.3827, -0.9239, -1.0), (-0.3827, -0.9239, 1.0), (-0.5556, -0.8315, -1.0), (-0.5556, -0.8315, 1.0), (-0.7071, -0.7071, -1.0), (-0.7071, -0.7071, 1.0), (-0.8315, -0.5556, -1.0), (-0.8315, -0.5556, 1.0), (-0.9239, -0.3827, -1.0), (-0.9239, -0.3827, 1.0), (-0.9808, -0.1951, -1.0), (-0.9808, -0.1951, 1.0), (-1.0, 9.656e-07, -1.0), (-1.0, 9.656e-07, 1.0), (-0.9808, 0.1951, -1.0), (-0.9808, 0.1951, 1.0), (-0.9239, 0.3827, -1.0), (-0.9239, 0.3827, 1.0), (-0.8315, 0.5556, -1.0), (-0.8315, 0.5556, 1.0), (-0.7071, 0.7071, -1.0), (-0.7071, 0.7071, 1.0), (-0.5556, 0.8315, -1.0), (-0.5556, 0.8315, 1.0), (-0.3827, 0.9239, -1.0), (-0.3827, 0.9239, 1.0), (-0.1951, 0.9808, -1.0), (-0.1951, 0.9808, 1.0)], [], [(0, 1, 3, 2), (2, 3, 5, 4), (4, 5, 7, 6), (6, 7, 9, 8), (8, 9, 11, 10), (10, 11, 13, 12), (12, 13, 15, 14), (14, 15, 17, 16), (16, 17, 19, 18), (18, 19, 21, 20), (20, 21, 23, 22), (22, 23, 25, 24), (24, 25, 27, 26), (26, 27, 29, 28), (28, 29, 31, 30), (30, 31, 33, 32), (32, 33, 35, 34), (34, 35, 37, 36), (36, 37, 39, 38), (38, 39, 41, 40), (40, 41, 43, 42), (42, 43, 45, 44), (44, 45, 47, 46), (46, 47, 49, 48), (48, 49, 51, 50), (50, 51, 53, 52), (52, 53, 55, 54), (54, 55, 57, 56), (56, 57, 59, 58), (58, 59, 61, 60), (3, 1, 63, 61, 59, 57, 55, 53, 51, 49, 47, 45, 43, 41, 39, 37, 35, 33, 31, 29, 27, 25, 23, 21, 19, 17, 15, 13, 11, 9, 7, 5), (60, 61, 63, 62), (62, 63, 1, 0), (0, 2, 4, 6, 8, 10, 12, 14, 16, 18, 20, 22, 24, 26, 28, 30, 32, 34, 36, 38, 40, 42, 44, 46, 48, 50, 52, 54, 56, 58, 60, 62)])
me_cylinder_006.polygons.foreach_set('use_smooth', [True] * 34)
me_cylinder_006.materials.append(mat_steel)
me_cylinder_006.use_remesh_preserve_volume = False
me_cylinder_006.use_remesh_preserve_attributes = False
me_cylinder_006.use_mirror_vertex_groups = False
me_cylinder_006.update()
me_cylinder_007 = bpy.data.meshes.new('Cylinder.007')
me_cylinder_007.from_pydata([(0.0, 1.0, -1.0), (0.0, 1.0, 1.0), (0.1951, 0.9808, -1.0), (0.1951, 0.9808, 1.0), (0.3827, 0.9239, -1.0), (0.3827, 0.9239, 1.0), (0.5556, 0.8315, -1.0), (0.5556, 0.8315, 1.0), (0.7071, 0.7071, -1.0), (0.7071, 0.7071, 1.0), (0.8315, 0.5556, -1.0), (0.8315, 0.5556, 1.0), (0.9239, 0.3827, -1.0), (0.9239, 0.3827, 1.0), (0.9808, 0.1951, -1.0), (0.9808, 0.1951, 1.0), (1.0, 7.55e-08, -1.0), (1.0, 7.55e-08, 1.0), (0.9808, -0.1951, -1.0), (0.9808, -0.1951, 1.0), (0.9239, -0.3827, -1.0), (0.9239, -0.3827, 1.0), (0.8315, -0.5556, -1.0), (0.8315, -0.5556, 1.0), (0.7071, -0.7071, -1.0), (0.7071, -0.7071, 1.0), (0.5556, -0.8315, -1.0), (0.5556, -0.8315, 1.0), (0.3827, -0.9239, -1.0), (0.3827, -0.9239, 1.0), (0.1951, -0.9808, -1.0), (0.1951, -0.9808, 1.0), (-3.258e-07, -1.0, -1.0), (-3.258e-07, -1.0, 1.0), (-0.1951, -0.9808, -1.0), (-0.1951, -0.9808, 1.0), (-0.3827, -0.9239, -1.0), (-0.3827, -0.9239, 1.0), (-0.5556, -0.8315, -1.0), (-0.5556, -0.8315, 1.0), (-0.7071, -0.7071, -1.0), (-0.7071, -0.7071, 1.0), (-0.8315, -0.5556, -1.0), (-0.8315, -0.5556, 1.0), (-0.9239, -0.3827, -1.0), (-0.9239, -0.3827, 1.0), (-0.9808, -0.1951, -1.0), (-0.9808, -0.1951, 1.0), (-1.0, 9.656e-07, -1.0), (-1.0, 9.656e-07, 1.0), (-0.9808, 0.1951, -1.0), (-0.9808, 0.1951, 1.0), (-0.9239, 0.3827, -1.0), (-0.9239, 0.3827, 1.0), (-0.8315, 0.5556, -1.0), (-0.8315, 0.5556, 1.0), (-0.7071, 0.7071, -1.0), (-0.7071, 0.7071, 1.0), (-0.5556, 0.8315, -1.0), (-0.5556, 0.8315, 1.0), (-0.3827, 0.9239, -1.0), (-0.3827, 0.9239, 1.0), (-0.1951, 0.9808, -1.0), (-0.1951, 0.9808, 1.0), (0.0, 1.0, -1.0), (0.1951, 0.9808, -1.0), (0.1951, 0.9808, 1.0), (0.0, 1.0, 1.0), (0.3827, 0.9239, -1.0), (0.3827, 0.9239, 1.0), (0.5556, 0.8315, -1.0), (0.5556, 0.8315, 1.0), (0.7071, 0.7071, -1.0), (0.7071, 0.7071, 1.0), (0.8315, 0.5556, -1.0), (0.8315, 0.5556, 1.0), (0.9239, 0.3827, -1.0), (0.9239, 0.3827, 1.0), (0.9808, 0.1951, -1.0), (0.9808, 0.1951, 1.0), (1.0, 7.55e-08, -1.0), (1.0, 7.55e-08, 1.0), (0.9808, -0.1951, -1.0), (0.9808, -0.1951, 1.0), (0.9239, -0.3827, -1.0), (0.9239, -0.3827, 1.0), (0.8315, -0.5556, -1.0), (0.8315, -0.5556, 1.0), (0.7071, -0.7071, -1.0), (0.7071, -0.7071, 1.0), (0.5556, -0.8315, -1.0), (0.5556, -0.8315, 1.0), (0.3827, -0.9239, -1.0), (0.3827, -0.9239, 1.0), (0.1951, -0.9808, -1.0), (0.1951, -0.9808, 1.0), (-3.258e-07, -1.0, -1.0), (-3.258e-07, -1.0, 1.0), (-0.1951, -0.9808, -1.0), (-0.1951, -0.9808, 1.0), (-0.3827, -0.9239, -1.0), (-0.3827, -0.9239, 1.0), (-0.5556, -0.8315, -1.0), (-0.5556, -0.8315, 1.0), (-0.7071, -0.7071, -1.0), (-0.7071, -0.7071, 1.0), (-0.8315, -0.5556, -1.0), (-0.8315, -0.5556, 1.0), (-0.9239, -0.3827, -1.0), (-0.9239, -0.3827, 1.0), (-0.9808, -0.1951, -1.0), (-0.9808, -0.1951, 1.0), (-1.0, 9.656e-07, -1.0), (-1.0, 9.656e-07, 1.0), (-0.9808, 0.1951, -1.0), (-0.9808, 0.1951, 1.0), (-0.9239, 0.3827, -1.0), (-0.9239, 0.3827, 1.0), (-0.8315, 0.5556, -1.0), (-0.8315, 0.5556, 1.0), (-0.7071, 0.7071, -1.0), (-0.7071, 0.7071, 1.0), (-0.5556, 0.8315, -1.0), (-0.5556, 0.8315, 1.0), (-0.3827, 0.9239, -1.0), (-0.3827, 0.9239, 1.0), (-0.1951, 0.9808, -1.0), (-0.1951, 0.9808, 1.0)], [], [(64, 67, 66, 65), (65, 66, 69, 68), (68, 69, 71, 70), (70, 71, 73, 72), (72, 73, 75, 74), (74, 75, 77, 76), (76, 77, 79, 78), (78, 79, 81, 80), (80, 81, 83, 82), (82, 83, 85, 84), (84, 85, 87, 86), (86, 87, 89, 88), (88, 89, 91, 90), (90, 91, 93, 92), (92, 93, 95, 94), (94, 95, 97, 96), (96, 97, 99, 98), (98, 99, 101, 100), (100, 101, 103, 102), (102, 103, 105, 104), (104, 105, 107, 106), (106, 107, 109, 108), (108, 109, 111, 110), (110, 111, 113, 112), (112, 113, 115, 114), (114, 115, 117, 116), (116, 117, 119, 118), (118, 119, 121, 120), (120, 121, 123, 122), (122, 123, 125, 124), (3, 1, 127, 61, 59, 57, 55, 53, 51, 49, 47, 45, 43, 41, 39, 37, 35, 33, 31, 29, 27, 25, 23, 21, 19, 17, 15, 13, 11, 9, 7, 5), (124, 125, 63, 126), (126, 63, 67, 64), (0, 2, 4, 6, 8, 10, 12, 14, 16, 18, 20, 22, 24, 26, 28, 30, 32, 34, 36, 38, 40, 42, 44, 46, 48, 50, 52, 54, 56, 58, 60, 62)])
me_cylinder_007.polygons.foreach_set('use_smooth', [True] * 34)
me_cylinder_007.materials.append(mat_steel)
me_cylinder_007.use_remesh_preserve_volume = False
me_cylinder_007.use_remesh_preserve_attributes = False
me_cylinder_007.use_mirror_vertex_groups = False
me_cylinder_007.update()
me_cylinder_008 = bpy.data.meshes.new('Cylinder.008')
me_cylinder_008.from_pydata([(0.0, 1.0, -1.0), (0.0, 1.0, 1.0), (0.1951, 0.9808, -1.0), (0.1951, 0.9808, 1.0), (0.3827, 0.9239, -1.0), (0.3827, 0.9239, 1.0), (0.5556, 0.8315, -1.0), (0.5556, 0.8315, 1.0), (0.7071, 0.7071, -1.0), (0.7071, 0.7071, 1.0), (0.8315, 0.5556, -1.0), (0.8315, 0.5556, 1.0), (0.9239, 0.3827, -1.0), (0.9239, 0.3827, 1.0), (0.9808, 0.1951, -1.0), (0.9808, 0.1951, 1.0), (1.0, 7.55e-08, -1.0), (1.0, 7.55e-08, 1.0), (0.9808, -0.1951, -1.0), (0.9808, -0.1951, 1.0), (0.9239, -0.3827, -1.0), (0.9239, -0.3827, 1.0), (0.8315, -0.5556, -1.0), (0.8315, -0.5556, 1.0), (0.7071, -0.7071, -1.0), (0.7071, -0.7071, 1.0), (0.5556, -0.8315, -1.0), (0.5556, -0.8315, 1.0), (0.3827, -0.9239, -1.0), (0.3827, -0.9239, 1.0), (0.1951, -0.9808, -1.0), (0.1951, -0.9808, 1.0), (-3.258e-07, -1.0, -1.0), (-3.258e-07, -1.0, 1.0), (-0.1951, -0.9808, -1.0), (-0.1951, -0.9808, 1.0), (-0.3827, -0.9239, -1.0), (-0.3827, -0.9239, 1.0), (-0.5556, -0.8315, -1.0), (-0.5556, -0.8315, 1.0), (-0.7071, -0.7071, -1.0), (-0.7071, -0.7071, 1.0), (-0.8315, -0.5556, -1.0), (-0.8315, -0.5556, 1.0), (-0.9239, -0.3827, -1.0), (-0.9239, -0.3827, 1.0), (-0.9808, -0.1951, -1.0), (-0.9808, -0.1951, 1.0), (-1.0, 9.656e-07, -1.0), (-1.0, 9.656e-07, 1.0), (-0.9808, 0.1951, -1.0), (-0.9808, 0.1951, 1.0), (-0.9239, 0.3827, -1.0), (-0.9239, 0.3827, 1.0), (-0.8315, 0.5556, -1.0), (-0.8315, 0.5556, 1.0), (-0.7071, 0.7071, -1.0), (-0.7071, 0.7071, 1.0), (-0.5556, 0.8315, -1.0), (-0.5556, 0.8315, 1.0), (-0.3827, 0.9239, -1.0), (-0.3827, 0.9239, 1.0), (-0.1951, 0.9808, -1.0), (-0.1951, 0.9808, 1.0), (0.0, 1.0, -1.0), (0.1951, 0.9808, -1.0), (0.1951, 0.9808, 1.0), (0.0, 1.0, 1.0), (0.3827, 0.9239, -1.0), (0.3827, 0.9239, 1.0), (0.5556, 0.8315, -1.0), (0.5556, 0.8315, 1.0), (0.7071, 0.7071, -1.0), (0.7071, 0.7071, 1.0), (0.8315, 0.5556, -1.0), (0.8315, 0.5556, 1.0), (0.9239, 0.3827, -1.0), (0.9239, 0.3827, 1.0), (0.9808, 0.1951, -1.0), (0.9808, 0.1951, 1.0), (1.0, 7.55e-08, -1.0), (1.0, 7.55e-08, 1.0), (0.9808, -0.1951, -1.0), (0.9808, -0.1951, 1.0), (0.9239, -0.3827, -1.0), (0.9239, -0.3827, 1.0), (0.8315, -0.5556, -1.0), (0.8315, -0.5556, 1.0), (0.7071, -0.7071, -1.0), (0.7071, -0.7071, 1.0), (0.5556, -0.8315, -1.0), (0.5556, -0.8315, 1.0), (0.3827, -0.9239, -1.0), (0.3827, -0.9239, 1.0), (0.1951, -0.9808, -1.0), (0.1951, -0.9808, 1.0), (-3.258e-07, -1.0, -1.0), (-3.258e-07, -1.0, 1.0), (-0.1951, -0.9808, -1.0), (-0.1951, -0.9808, 1.0), (-0.3827, -0.9239, -1.0), (-0.3827, -0.9239, 1.0), (-0.5556, -0.8315, -1.0), (-0.5556, -0.8315, 1.0), (-0.7071, -0.7071, -1.0), (-0.7071, -0.7071, 1.0), (-0.8315, -0.5556, -1.0), (-0.8315, -0.5556, 1.0), (-0.9239, -0.3827, -1.0), (-0.9239, -0.3827, 1.0), (-0.9808, -0.1951, -1.0), (-0.9808, -0.1951, 1.0), (-1.0, 9.656e-07, -1.0), (-1.0, 9.656e-07, 1.0), (-0.9808, 0.1951, -1.0), (-0.9808, 0.1951, 1.0), (-0.9239, 0.3827, -1.0), (-0.9239, 0.3827, 1.0), (-0.8315, 0.5556, -1.0), (-0.8315, 0.5556, 1.0), (-0.7071, 0.7071, -1.0), (-0.7071, 0.7071, 1.0), (-0.5556, 0.8315, -1.0), (-0.5556, 0.8315, 1.0), (-0.3827, 0.9239, -1.0), (-0.3827, 0.9239, 1.0), (-0.1951, 0.9808, -1.0), (-0.1951, 0.9808, 1.0)], [], [(64, 67, 66, 65), (65, 66, 69, 68), (68, 69, 71, 70), (70, 71, 73, 72), (72, 73, 75, 74), (74, 75, 77, 76), (76, 77, 79, 78), (78, 79, 81, 80), (80, 81, 83, 82), (82, 83, 85, 84), (84, 85, 87, 86), (86, 87, 89, 88), (88, 89, 91, 90), (90, 91, 93, 92), (92, 93, 95, 94), (94, 95, 97, 96), (96, 97, 99, 98), (98, 99, 101, 100), (100, 101, 103, 102), (102, 103, 105, 104), (104, 105, 107, 106), (106, 107, 109, 108), (108, 109, 111, 110), (110, 111, 113, 112), (112, 113, 115, 114), (114, 115, 117, 116), (116, 117, 119, 118), (118, 119, 121, 120), (120, 121, 123, 122), (122, 123, 125, 124), (3, 1, 127, 61, 59, 57, 55, 53, 51, 49, 47, 45, 43, 41, 39, 37, 35, 33, 31, 29, 27, 25, 23, 21, 19, 17, 15, 13, 11, 9, 7, 5), (124, 125, 63, 126), (126, 63, 67, 64), (0, 2, 4, 6, 8, 10, 12, 14, 16, 18, 20, 22, 24, 26, 28, 30, 32, 34, 36, 38, 40, 42, 44, 46, 48, 50, 52, 54, 56, 58, 60, 62)])
me_cylinder_008.polygons.foreach_set('use_smooth', [True] * 34)
me_cylinder_008.materials.append(mat_steel)
me_cylinder_008.use_remesh_preserve_volume = False
me_cylinder_008.use_remesh_preserve_attributes = False
me_cylinder_008.use_mirror_vertex_groups = False
me_cylinder_008.update()

# ---- objects
ob_cylinder = bpy.data.objects.new('Cylinder', me_cylinder_005)
ob_valve = bpy.data.objects.new('Valve', me_cylinder)
ob_cylinder_001 = bpy.data.objects.new('Cylinder.001', me_cylinder_006)
ob_cylinder_002 = bpy.data.objects.new('Cylinder.002', me_cylinder_007)
ob_cylinder_003 = bpy.data.objects.new('Cylinder.003', me_cylinder_008)

# ---- transforms, parenting, visibility, modifiers, constraints
ob_cylinder.location = (-0.1242, 0.0, 1.15)
ob_cylinder.rotation_euler = (0.0, 1.571, 0.0)
ob_cylinder.scale = (0.08, 0.08, 0.08)
ob_cylinder.lineart.crease_threshold = 0.0
ob_valve.location = (-0.3161, 0.0, 1.153)
ob_valve.rotation_euler = (0.0, 1.571, 0.0)
ob_valve.scale = (-0.03634, -0.03634, -0.02193)
ob_valve.lineart.crease_threshold = 0.0
ob_cylinder_001.location = (0.0, 0.0, 10.0)
ob_cylinder_001.scale = (0.1, 0.1, 10.0)
ob_cylinder_001.lineart.crease_threshold = 0.0
_m = ob_cylinder_001.modifiers.new('EdgeSplit', 'EDGE_SPLIT')
ob_cylinder_002.location = (0.0, 0.0, 1.273)
ob_cylinder_002.scale = (0.15, 0.15, 0.025)
ob_cylinder_002.lineart.crease_threshold = 0.0
ob_cylinder_003.location = (0.0, 0.0, 1.0)
ob_cylinder_003.scale = (0.15, 0.15, 0.025)
ob_cylinder_003.lineart.crease_threshold = 0.0

# ---- collection membership
col_collection_1.objects.link(ob_cylinder)
col_collection_1.objects.link(ob_valve)
col_collection_1.objects.link(ob_cylinder_001)
col_collection_1.objects.link(ob_cylinder_002)
col_collection_1.objects.link(ob_cylinder_003)

# ---- scene / render settings (as saved in the file)
scene.frame_start = 1; scene.frame_end = 250; scene.frame_set(1)
scene.render.engine = 'BLENDER_EEVEE_NEXT'
scene.render.resolution_percentage = 50
scene.render.dither_intensity = 0.0
scene.cycles.use_denoising = False
scene.cycles.samples = 128
scene.cycles.sampling_pattern = 'TABULATED_SOBOL'
scene.cycles.light_sampling_threshold = 0.0
scene.cycles.use_adaptive_sampling = False
scene.cycles.use_light_tree = False
scene.cycles.blur_glossy = 0.0
scene.cycles.sample_clamp_indirect = 0.0
scene.view_settings.view_transform = 'Standard'
bpy.context.view_layer.update()

# ---- added for rendering (the .blend has no active camera and no usable light): camera, sun
cam_auto = bpy.data.cameras.new('AutoCamera')
cam_auto.lens = 50.0
cam_auto.sensor_width = 36.0
cam_auto.clip_end = 1000.0
ob_auto_camera = bpy.data.objects.new('AutoCamera', cam_auto)
scene.collection.objects.link(ob_auto_camera)
ob_auto_camera.location = (18.4207, -22.2193, 24.8129)
ob_auto_camera.rotation_euler = (1.09748, -7.21219e-08, 0.694738)
scene.camera = ob_auto_camera
light_auto_sun = bpy.data.lights.new('AutoSun', 'SUN')
light_auto_sun.energy = 3.0
light_auto_sun.angle = 0.0523599
ob_auto_sun = bpy.data.objects.new('AutoSun', light_auto_sun)
scene.collection.objects.link(ob_auto_sun)
ob_auto_sun.rotation_euler = (0.872665, 0.174533, 0.523599)
bpy.context.view_layer.update()
